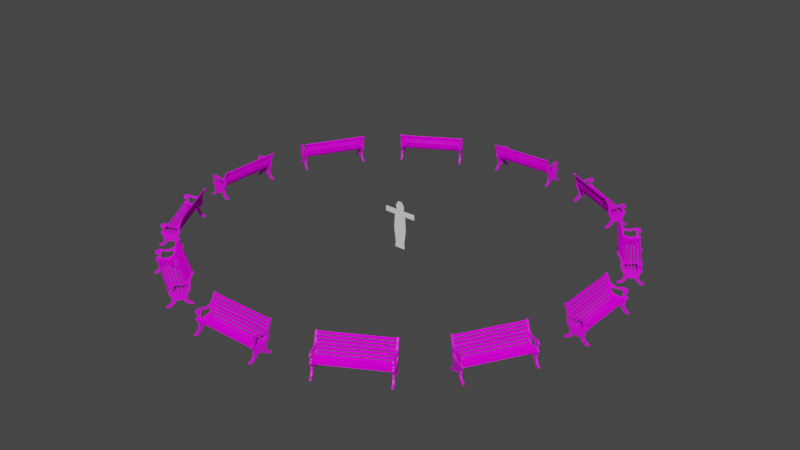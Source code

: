 # Source: isu.blend  (saved by Blender 3.5.10; exported with 4.5.12 LTS)
import bpy
from mathutils import Matrix  # noqa: F401  (used for matrix-valued properties, if any)

bpy.ops.wm.read_factory_settings(use_empty=True)
scene = bpy.context.scene
scene.name = 'Scene'

# ---- collections
col_collection = bpy.data.collections.new('Collection'); scene.collection.children.link(col_collection)
col_souko = bpy.data.collections.new('souko'); scene.collection.children.link(col_souko)
col_bench = bpy.data.collections.new('bench'); scene.collection.children.link(col_bench)

# ---- images (referenced by path relative to the original .blend; pixels are not part of the script)
import os
ASSET_DIR = os.environ.get("B2B_ASSET_DIR", "")  # directory of the original .blend (textures are referenced by path, not embedded)
HERE = os.path.dirname(os.path.abspath(__file__))  # packed textures are extracted next to this script under _unpacked/

def load_image(name, relpath, width, height, colorspace="sRGB"):
    """Load a texture the original file referenced (path relative to the .blend, or extracted next to this script)."""
    p = next((c for c in (os.path.join(HERE, relpath), os.path.join(ASSET_DIR, relpath)) if relpath and os.path.exists(c)), "")
    if p:
        img = bpy.data.images.load(p, check_existing=True)
        img.name = name
    else:  # same state as the original file: an image datablock whose file is absent (Cycles renders it pink)
        img = bpy.data.images.new(name, width, height)
        img.source = "FILE"
        img.filepath = "//" + (relpath or name)
    img.colorspace_settings.name = colorspace
    return img
img_bench_col_01_png = load_image('Bench_Col_01.png', 'Bench_Col_01.png', 1024, 1024, 'sRGB')
img_a_garden_bench_with_different_wood_legs_and_metal_seats_in_7e47 = load_image('a_garden_bench_with_different_wood_legs_and_metal_seats_in_7e47', 'a_garden_bench_with_different_wood_legs_and_metal_seats_in_7e479877-c2b2-434f-b9bd-6e2c08729784.png', 1024, 1024, 'sRGB')

# ---- materials (node trees are filled in below, after node groups)
mat_bench_col_01 = bpy.data.materials.new('bench_col_01')
mat_bench_col_01.use_transparent_shadow = False
mat_bench_col_01.diffuse_color = (0.8657, 0.8657, 0.8657, 1.0)
mat_bench_col_01.specular_color = (0.0, 0.0, 0.0)
mat_bench_col_01.roughness = 0.0
mat_bench_col_01.specular_intensity = 0.0
mat_material = bpy.data.materials.new('Material')
mat_material.use_transparent_shadow = False

# ---- node groups
ng_auto_smooth = bpy.data.node_groups.new('Auto Smooth', 'GeometryNodeTree')
_s = ng_auto_smooth.interface.new_socket(name='Geometry', in_out='OUTPUT', socket_type='NodeSocketGeometry')
_s = ng_auto_smooth.interface.new_socket(name='Geometry', in_out='INPUT', socket_type='NodeSocketGeometry')
_s = ng_auto_smooth.interface.new_socket(name='Angle', in_out='INPUT', socket_type='NodeSocketFloat')
_s.subtype = 'ANGLE'
_s.min_value = 0.0
_s.max_value = 3.142
ng_auto_smooth.is_modifier = True
_N = ng_auto_smooth.nodes; _L = ng_auto_smooth.links
n0 = _N.new('NodeGroupOutput'); n0.name = 'Group Output'; n0.location = (480, -100)
n1 = _N.new('NodeGroupInput'); n1.name = 'Group Input'; n1.location = (-420, -300)
n2 = _N.new('NodeGroupInput'); n2.name = 'Group Input.001'; n2.location = (-60, -100)
n3 = _N.new('GeometryNodeSetShadeSmooth'); n3.name = 'Set Shade Smooth'; n3.location = (120, -100)
n3.domain = 'EDGE'
n4 = _N.new('GeometryNodeSetShadeSmooth'); n4.name = 'Set Shade Smooth.001'; n4.location = (300, -100)
n5 = _N.new('GeometryNodeInputMeshEdgeAngle'); n5.name = 'Edge Angle'; n5.location = (-420, -220)
n6 = _N.new('GeometryNodeInputEdgeSmooth'); n6.name = 'Is Edge Smooth'; n6.location = (-60, -160)
n7 = _N.new('GeometryNodeInputShadeSmooth'); n7.name = 'Is Face Smooth'; n7.location = (-240, -340)
n8 = _N.new('FunctionNodeBooleanMath'); n8.name = 'Boolean Math'; n8.location = (-60, -220)
n9 = _N.new('FunctionNodeCompare'); n9.name = 'Compare'; n9.location = (-240, -180)
n9.operation = 'LESS_EQUAL'
_L.new(n5.outputs[0], n9.inputs[0])
_L.new(n4.outputs[0], n0.inputs[0])
_L.new(n1.outputs[1], n9.inputs[1])
_L.new(n9.outputs[0], n8.inputs[0])
_L.new(n7.outputs[0], n8.inputs[1])
_L.new(n2.outputs[0], n3.inputs[0])
_L.new(n6.outputs[0], n3.inputs[1])
_L.new(n3.outputs[0], n4.inputs[0])
_L.new(n8.outputs[0], n3.inputs[2])
n0.is_active_output = True

# ---- material node trees
mat_bench_col_01.use_nodes = True; mat_bench_col_01.node_tree.nodes.clear()
_N = mat_bench_col_01.node_tree.nodes; _L = mat_bench_col_01.node_tree.links
n0 = _N.new('ShaderNodeBsdfPrincipled'); n0.name = 'Principled BSDF'; n0.location = (10, 300)
n0.distribution = 'GGX'
n0.subsurface_method = 'RANDOM_WALK_SKIN'
n0.inputs[2].default_value = 0.0
n0.inputs[3].default_value = 1.45
n0.inputs[13].default_value = 0.0
n0.inputs[27].default_value = (0.0, 0.0, 0.0, 1.0)
n0.inputs[28].default_value = 1.0
n1 = _N.new('ShaderNodeOutputMaterial'); n1.name = 'Material Output'; n1.location = (300, 300)
n2 = _N.new('ShaderNodeTexImage'); n2.name = 'Image Texture'; n2.location = (-590, 1000)
n2.image = img_bench_col_01_png
_L.new(n0.outputs[0], n1.inputs[0])
_L.new(n2.outputs[0], n0.inputs[0])
n1.is_active_output = True
mat_material.use_nodes = True; mat_material.node_tree.nodes.clear()
_N = mat_material.node_tree.nodes; _L = mat_material.node_tree.links
n0 = _N.new('ShaderNodeOutputMaterial'); n0.name = 'Material Output'; n0.location = (300, 300)
n1 = _N.new('ShaderNodeBsdfPrincipled'); n1.name = 'Principled BSDF'; n1.location = (10, 300)
n1.distribution = 'GGX'
n1.subsurface_method = 'RANDOM_WALK_SKIN'
n1.inputs[3].default_value = 1.45
n1.inputs[27].default_value = (0.0, 0.0, 0.0, 1.0)
n1.inputs[28].default_value = 1.0
n2 = _N.new('ShaderNodeTexImage'); n2.name = 'Image Texture'; n2.location = (-270, 260)
n2.image = img_a_garden_bench_with_different_wood_legs_and_metal_seats_in_7e47
n3 = _N.new('ShaderNodeMapping'); n3.name = 'Mapping'; n3.location = (-450, 260)
n4 = _N.new('ShaderNodeTexCoord'); n4.name = 'Texture Coordinate'; n4.location = (-630, 260)
_L.new(n1.outputs[0], n0.inputs[0])
_L.new(n2.outputs[0], n1.inputs[0])
_L.new(n3.outputs[0], n2.inputs[0])
_L.new(n4.outputs[2], n3.inputs[0])
n0.is_active_output = True

# ---- world
world_world = bpy.data.worlds.new('World'); scene.world = world_world
world_world.use_nodes = True; world_world.node_tree.nodes.clear()
_N = world_world.node_tree.nodes; _L = world_world.node_tree.links
n0 = _N.new('ShaderNodeOutputWorld'); n0.name = 'World Output'; n0.location = (300, 300)
n1 = _N.new('ShaderNodeBackground'); n1.name = 'Background'; n1.location = (10, 300)
n1.inputs[0].default_value = (0.05088, 0.05088, 0.05088, 1.0)
_L.new(n1.outputs[0], n0.inputs[0])
n0.is_active_output = True
world_world.color = (0.05088, 0.05088, 0.05088)
world_world.use_sun_shadow = False
world_world.sun_shadow_jitter_overblur = 0.0

# ---- meshes
me_plane_058 = bpy.data.meshes.new('Plane.058')
me_plane_058.from_pydata([(0.6073, 0.0, 1.425), (0.07345, 0.0, 1.733), (0.1698, 0.0, 1.575), (0.1459, 0.0, 1.419), (0.2146, 0.0, 1.222), (0.2505, 0.0, 0.7348), (0.1818, 5.115e-10, 0.1998), (0.2015, 2.957e-11, -3.191e-08), (0.6073, 0.0, 1.225), (0.0, 0.0, 1.733), (0.0, 2.22e-11, -3.588e-08)], [], [(10, 7, 6, 5, 4, 0, 3, 2, 1, 9), (4, 8, 0)])
_uv = me_plane_058.uv_layers.new(name='UVMap')
_uv.uv.foreach_set('vector', [0.5018, 0.3795, 0.6683, 0.3795, 0.6915, 0.4477, 0.7063, 0.6439, 0.6767, 0.8176, 1.0, 0.8901, 0.6201, 0.8879, 0.6398, 0.9433, 0.5605, 1.0, 0.5, 1.0, 0.6767, 0.8176, 1.0, 0.8185, 1.0, 0.8901])
me_plane_058.use_remesh_fix_poles = True
me_plane_058.use_remesh_preserve_attributes = False
me_plane_058.update()
me_garden_bench_01_001 = bpy.data.meshes.new('garden_bench_01.001')
me_garden_bench_01_001.from_pydata([(7.232, 1.174, 1.033), (7.199, -1.105, 1.102), (7.194, 1.173, 1.1), (7.237, -1.105, 1.034), (7.209, 1.174, 1.019), (7.214, -1.105, 1.02), (7.177, -1.105, 1.087), (7.172, 1.173, 1.085), (7.281, 1.174, 0.9309), (7.259, -1.105, 1.005), (7.253, 1.173, 1.004), (7.286, -1.105, 0.9312), (7.256, 1.174, 0.9218), (7.261, -1.105, 0.9223), (7.234, -1.105, 0.9924), (7.229, 1.173, 0.9913), (7.311, 1.174, 0.8221), (7.302, -1.105, 0.8982), (7.296, 1.173, 0.8981), (7.316, -1.105, 0.8218), (7.285, 1.174, 0.8166), (7.29, -1.105, 0.8163), (7.276, -1.105, 0.8907), (7.27, 1.173, 0.8906), (7.333, 1.174, 0.7127), (7.328, -1.105, 0.7879), (7.322, 1.173, 0.7883), (7.338, -1.105, 0.7124), (7.306, 1.174, 0.7069), (7.312, -1.105, 0.7066), (7.301, -1.105, 0.7828), (7.296, 1.173, 0.7832), (7.366, 1.174, 0.6081), (7.351, -1.105, 0.6802), (7.346, 1.173, 0.6801), (7.371, -1.105, 0.609), (7.341, 1.174, 0.5971), (7.346, -1.105, 0.5978), (7.325, -1.105, 0.673), (7.319, 1.173, 0.673), (7.427, 1.174, 0.5191), (7.391, -1.105, 0.5814), (7.386, 1.173, 0.58), (7.431, -1.105, 0.5217), (7.407, 1.174, 0.5002), (7.412, -1.105, 0.5028), (7.367, -1.105, 0.5678), (7.362, 1.173, 0.5665), (7.516, 1.174, 0.4656), (7.458, -1.105, 0.5023), (7.454, 1.173, 0.499), (7.519, -1.105, 0.4703), (7.51, 1.174, 0.4392), (7.513, -1.105, 0.4439), (7.441, -1.105, 0.4809), (7.437, 1.173, 0.4776), (7.626, 1.174, 0.4607), (7.552, -1.105, 0.4703), (7.55, 1.173, 0.4652), (7.627, -1.105, 0.4658), (7.626, 1.174, 0.4336), (7.627, -1.105, 0.4387), (7.55, -1.105, 0.4433), (7.548, 1.173, 0.4382), (7.736, 1.174, 0.4643), (7.662, -1.105, 0.4705), (7.661, 1.173, 0.4653), (7.737, -1.105, 0.4695), (7.739, 1.174, 0.4373), (7.74, -1.105, 0.4425), (7.662, -1.105, 0.4434), (7.661, 1.173, 0.4382), (7.845, 1.174, 0.4849), (7.771, -1.105, 0.4784), (7.77, 1.173, 0.4731), (7.845, -1.105, 0.4902), (7.851, 1.174, 0.4585), (7.851, -1.105, 0.4638), (7.775, -1.105, 0.4516), (7.774, 1.173, 0.4463), (7.953, 1.174, 0.5128), (7.878, -1.105, 0.503), (7.878, 1.173, 0.4977), (7.953, -1.105, 0.5181), (7.959, 1.174, 0.4865), (7.959, -1.105, 0.4918), (7.884, -1.105, 0.4767), (7.884, 1.173, 0.4714), (8.08, 1.218, 0.03176), (7.893, 1.218, 0.06661), (7.851, 1.218, 0.1141), (7.827, 1.218, 0.1067), (7.811, 1.218, 0.1141), (7.814, 1.218, 0.1667), (7.789, 1.218, 0.2016), (7.691, 1.218, 0.2023), (7.688, 1.218, 0.1957), (7.672, 1.218, 0.2001), (7.671, 1.218, 0.1875), (7.659, 1.218, 0.1844), (7.648, 1.218, 0.1906), (7.653, 1.218, 0.2005), (7.647, 1.218, 0.2048), (7.639, 1.218, 0.1968), (7.597, 1.218, 0.2283), (7.506, 1.218, 0.1844), (7.488, 1.218, 0.1294), (7.502, 1.218, 0.1197), (7.495, 1.218, 0.1069), (7.48, 1.218, 0.1012), (7.456, 1.218, 0.1083), (7.422, 1.218, 0.08112), (7.275, 1.218, 0.006015), (7.227, 1.218, 0.0122), (7.242, 1.218, 0.05855), (7.254, 1.218, 0.05494), (7.294, 1.218, 0.057), (7.366, 1.218, 0.1191), (7.406, 1.218, 0.2328), (7.429, 1.218, 0.2403), (7.434, 1.218, 0.2599), (7.429, 1.218, 0.2661), (7.4, 1.218, 0.2768), (7.87, 1.218, 0.2757), (7.965, 1.218, 0.09816), (7.885, 1.218, 0.2107), (7.89, 1.218, 0.3187), (7.888, 1.218, 0.312), (7.874, 1.218, 0.3249), (7.884, 1.218, 0.3371), (7.912, 1.218, 0.3907), (7.933, 1.218, 0.4168), (7.941, 1.218, 0.4324), (7.966, 1.218, 0.4667), (7.977, 1.218, 0.5059), (7.963, 1.218, 0.5386), (7.868, 1.218, 0.6714), (7.881, 1.218, 0.6927), (7.973, 1.218, 0.7462), (7.954, 1.218, 0.6966), (7.95, 1.218, 0.7928), (7.969, 1.218, 0.7191), (7.929, 1.218, 0.8095), (7.557, 1.218, 0.7649), (7.459, 1.218, 0.7764), (7.816, 1.218, 0.83), (7.643, 1.218, 0.7828), (7.42, 1.218, 0.79), (7.861, 1.218, 0.8294), (7.52, 1.218, 0.7673), (7.439, 1.218, 0.7821), (7.6, 1.218, 0.7717), (7.402, 1.218, 0.799), (7.296, 1.218, 0.9137), (7.264, 1.218, 0.9982), (7.219, 1.218, 1.087), (7.196, 1.218, 1.113), (7.143, 1.218, 1.095), (7.201, 1.218, 1.013), (7.223, 1.218, 0.9761), (7.264, 1.218, 0.8692), (7.315, 1.218, 0.5391), (7.411, 1.218, 0.3737), (7.416, 1.218, 0.3451), (7.418, 1.218, 0.3294), (7.418, 1.218, 0.3026), (7.418, 1.218, 0.2961), (7.803, 1.218, 0.4948), (7.838, 1.218, 0.5452), (7.729, 1.218, 0.4824), (7.593, 1.218, 0.4804), (7.642, 1.218, 0.7169), (7.637, 1.218, 0.7284), (7.643, 1.218, 0.7405), (7.666, 1.218, 0.7559), (7.821, 1.218, 0.6967), (7.76, 1.218, 0.7675), (7.583, 1.218, 0.7378), (7.564, 1.218, 0.7355), (7.526, 1.218, 0.4917), (7.548, 1.218, 0.7336), (7.545, 1.218, 0.7205), (7.53, 1.218, 0.708), (7.502, 1.218, 0.722), (7.501, 1.218, 0.7381), (7.516, 1.218, 0.7038), (7.473, 1.218, 0.7384), (7.422, 1.218, 0.7203), (7.379, 1.218, 0.6362), (7.392, 1.218, 0.6937), (7.831, 1.218, 0.5658), (7.864, 1.218, 0.6595), (7.873, 1.218, 0.6824), (7.981, 1.16, 0.003576), (8.08, 1.16, 0.03176), (7.938, 1.16, 0.02286), (7.869, 1.16, 0.1074), (7.851, 1.16, 0.1141), (7.827, 1.16, 0.1067), (7.811, 1.16, 0.1141), (7.806, 1.16, 0.123), (7.817, 1.16, 0.1341), (7.814, 1.16, 0.1667), (7.672, 1.16, 0.2327), (7.691, 1.16, 0.2023), (7.648, 1.16, 0.1906), (7.631, 1.16, 0.2036), (7.652, 1.16, 0.2345), (7.549, 1.16, 0.2135), (7.506, 1.16, 0.1844), (7.488, 1.16, 0.1294), (7.456, 1.16, 0.1083), (7.241, 1.16, 0.00653), (7.233, 1.16, 0.05237), (7.254, 1.16, 0.05494), (7.366, 1.16, 0.1191), (7.394, 1.16, 0.1577), (7.406, 1.16, 0.2328), (7.429, 1.16, 0.2403), (7.4, 1.16, 0.2768), (7.87, 1.16, 0.2757), (7.965, 1.16, 0.09816), (7.91, 1.16, 0.2886), (7.89, 1.16, 0.3187), (7.888, 1.16, 0.312), (7.878, 1.16, 0.3164), (7.883, 1.16, 0.3676), (7.933, 1.16, 0.4168), (7.941, 1.16, 0.4324), (7.954, 1.16, 0.4359), (7.977, 1.16, 0.5059), (7.963, 1.16, 0.5386), (7.893, 1.16, 0.5683), (7.867, 1.16, 0.6112), (7.863, 1.16, 0.6457), (7.868, 1.16, 0.6714), (7.881, 1.16, 0.6927), (7.906, 1.16, 0.6824), (7.905, 1.16, 0.8221), (7.954, 1.16, 0.6966), (7.95, 1.16, 0.7928), (7.932, 1.16, 0.6843), (7.459, 1.16, 0.7764), (7.816, 1.16, 0.83), (7.5, 1.16, 0.7695), (7.52, 1.16, 0.7673), (7.439, 1.16, 0.7821), (7.479, 1.16, 0.7724), (7.219, 1.16, 1.087), (7.196, 1.16, 1.113), (7.169, 1.16, 1.121), (7.15, 1.16, 1.113), (7.143, 1.16, 1.095), (7.167, 1.16, 1.064), (7.201, 1.16, 1.013), (7.245, 1.16, 0.9253), (7.264, 1.16, 0.8692), (7.296, 1.16, 0.742), (7.3, 1.16, 0.7018), (7.296, 1.16, 0.6395), (7.315, 1.16, 0.5391), (7.341, 1.16, 0.4768), (7.379, 1.16, 0.4249), (7.411, 1.16, 0.3737), (7.416, 1.16, 0.3451), (7.419, 1.16, 0.3183), (7.428, 1.16, 0.3061), (7.418, 1.16, 0.3026), (7.425, 1.16, 0.2922), (7.803, 1.16, 0.4948), (7.838, 1.16, 0.5452), (7.593, 1.16, 0.4804), (7.633, 1.16, 0.7126), (7.666, 1.16, 0.7559), (7.817, 1.16, 0.731), (7.821, 1.16, 0.6481), (7.76, 1.16, 0.7675), (7.564, 1.16, 0.7355), (7.526, 1.16, 0.4917), (7.548, 1.16, 0.7336), (7.499, 1.16, 0.7381), (7.503, 1.16, 0.7115), (7.502, 1.16, 0.722), (7.514, 1.16, 0.7241), (7.514, 1.16, 0.7303), (7.516, 1.16, 0.7038), (7.473, 1.16, 0.7384), (7.465, 1.16, 0.5097), (7.422, 1.16, 0.7203), (7.379, 1.16, 0.6362), (7.831, 1.16, 0.5658), (7.877, 1.16, 0.5901), (7.864, 1.16, 0.6595), (7.981, 1.218, 0.003576), (8.079, 1.218, 0.006501), (8.073, 1.218, 0.05846), (7.938, 1.218, 0.02286), (7.869, 1.218, 0.1074), (7.806, 1.218, 0.123), (7.817, 1.218, 0.1341), (7.726, 1.218, 0.2231), (7.681, 1.218, 0.2327), (7.672, 1.218, 0.2327), (7.68, 1.218, 0.212), (7.631, 1.218, 0.2036), (7.652, 1.218, 0.2345), (7.549, 1.218, 0.2135), (7.492, 1.218, 0.1535), (7.438, 1.218, 0.1026), (7.408, 1.218, 0.05287), (7.383, 1.218, 0.02926), (7.353, 1.218, 0.01388), (7.332, 1.218, 0.006015), (7.241, 1.218, 0.00653), (7.233, 1.218, 0.05237), (7.418, 1.218, 0.1991), (7.394, 1.218, 0.1577), (7.332, 1.218, 0.08625), (7.405, 1.218, 0.2085), (7.403, 1.218, 0.2232), (7.419, 1.218, 0.2388), (7.427, 1.218, 0.2736), (7.4, 1.218, 0.2861), (8.016, 1.218, 0.05722), (7.92, 1.218, 0.1516), (7.909, 1.218, 0.2822), (7.91, 1.218, 0.2886), (7.902, 1.218, 0.3038), (7.902, 1.218, 0.3107), (7.878, 1.218, 0.3164), (7.883, 1.218, 0.3676), (7.895, 1.218, 0.3857), (7.954, 1.218, 0.4359), (7.942, 1.218, 0.5683), (7.893, 1.218, 0.5683), (7.867, 1.218, 0.6112), (7.863, 1.218, 0.6457), (7.906, 1.218, 0.6824), (7.905, 1.218, 0.8221), (7.932, 1.218, 0.6843), (7.966, 1.218, 0.7718), (7.384, 1.218, 0.8085), (7.73, 1.218, 0.8088), (7.5, 1.218, 0.7695), (7.687, 1.218, 0.798), (7.773, 1.218, 0.8194), (7.479, 1.218, 0.7724), (7.325, 1.218, 0.8604), (7.169, 1.218, 1.121), (7.15, 1.218, 1.113), (7.167, 1.218, 1.064), (7.245, 1.218, 0.9253), (7.285, 1.218, 0.7966), (7.296, 1.218, 0.742), (7.3, 1.218, 0.7018), (7.301, 1.218, 0.6694), (7.296, 1.218, 0.6395), (7.299, 1.218, 0.6081), (7.341, 1.218, 0.4768), (7.379, 1.218, 0.4249), (7.424, 1.218, 0.3383), (7.419, 1.218, 0.3183), (7.428, 1.218, 0.3133), (7.428, 1.218, 0.3061), (7.425, 1.218, 0.2922), (7.853, 1.218, 0.5118), (7.825, 1.218, 0.5906), (7.625, 1.218, 0.7169), (7.616, 1.218, 0.734), (7.633, 1.218, 0.7126), (7.648, 1.218, 0.713), (7.659, 1.218, 0.4783), (7.719, 1.218, 0.7709), (7.817, 1.218, 0.731), (7.796, 1.218, 0.7602), (7.821, 1.218, 0.6481), (7.499, 1.218, 0.7381), (7.503, 1.218, 0.7115), (7.514, 1.218, 0.7241), (7.514, 1.218, 0.7303), (7.465, 1.218, 0.5097), (7.456, 1.218, 0.7338), (7.381, 1.218, 0.6748), (7.397, 1.218, 0.5854), (7.42, 1.218, 0.5458), (7.822, 1.218, 0.6193), (7.821, 1.218, 0.6737), (7.846, 1.218, 0.5277), (7.877, 1.218, 0.5901), (7.863, 1.218, 0.6297), (8.079, 1.16, 0.006501), (8.073, 1.16, 0.05846), (7.893, 1.16, 0.06661), (7.789, 1.16, 0.2016), (7.726, 1.16, 0.2231), (7.681, 1.16, 0.2327), (7.68, 1.16, 0.212), (7.688, 1.16, 0.1957), (7.672, 1.16, 0.2001), (7.671, 1.16, 0.1875), (7.659, 1.16, 0.1844), (7.653, 1.16, 0.2005), (7.647, 1.16, 0.2048), (7.639, 1.16, 0.1968), (7.597, 1.16, 0.2283), (7.492, 1.16, 0.1535), (7.502, 1.16, 0.1197), (7.495, 1.16, 0.1069), (7.48, 1.16, 0.1012), (7.438, 1.16, 0.1026), (7.422, 1.16, 0.08112), (7.408, 1.16, 0.05287), (7.383, 1.16, 0.02926), (7.353, 1.16, 0.01388), (7.332, 1.16, 0.006015), (7.275, 1.16, 0.006015), (7.227, 1.16, 0.0122), (7.242, 1.16, 0.05855), (7.294, 1.16, 0.057), (7.418, 1.16, 0.1991), (7.332, 1.16, 0.08625), (7.405, 1.16, 0.2085), (7.403, 1.16, 0.2232), (7.419, 1.16, 0.2388), (7.434, 1.16, 0.2599), (7.429, 1.16, 0.2661), (7.427, 1.16, 0.2736), (7.4, 1.16, 0.2861), (8.016, 1.16, 0.05722), (7.92, 1.16, 0.1516), (7.885, 1.16, 0.2107), (7.909, 1.16, 0.2822), (7.902, 1.16, 0.3038), (7.902, 1.16, 0.3107), (7.874, 1.16, 0.3249), (7.884, 1.16, 0.3371), (7.895, 1.16, 0.3857), (7.912, 1.16, 0.3907), (7.966, 1.16, 0.4667), (7.942, 1.16, 0.5683), (7.973, 1.16, 0.7462), (7.966, 1.16, 0.7718), (7.969, 1.16, 0.7191), (7.929, 1.16, 0.8095), (7.557, 1.16, 0.7649), (7.384, 1.16, 0.8085), (7.73, 1.16, 0.8088), (7.643, 1.16, 0.7828), (7.42, 1.16, 0.79), (7.861, 1.16, 0.8294), (7.687, 1.16, 0.798), (7.773, 1.16, 0.8194), (7.6, 1.16, 0.7717), (7.402, 1.16, 0.799), (7.325, 1.16, 0.8604), (7.296, 1.16, 0.9137), (7.264, 1.16, 0.9982), (7.223, 1.16, 0.9761), (7.285, 1.16, 0.7966), (7.301, 1.16, 0.6694), (7.299, 1.16, 0.6081), (7.424, 1.16, 0.3383), (7.418, 1.16, 0.3294), (7.428, 1.16, 0.3133), (7.418, 1.16, 0.2961), (7.853, 1.16, 0.5118), (7.825, 1.16, 0.5906), (7.729, 1.16, 0.4824), (7.625, 1.16, 0.7169), (7.616, 1.16, 0.734), (7.642, 1.16, 0.7169), (7.637, 1.16, 0.7284), (7.643, 1.16, 0.7405), (7.648, 1.16, 0.713), (7.659, 1.16, 0.4783), (7.719, 1.16, 0.7709), (7.796, 1.16, 0.7602), (7.821, 1.16, 0.6967), (7.583, 1.16, 0.7378), (7.545, 1.16, 0.7205), (7.53, 1.16, 0.708), (7.501, 1.16, 0.7381), (7.456, 1.16, 0.7338), (7.381, 1.16, 0.6748), (7.397, 1.16, 0.5854), (7.392, 1.16, 0.6937), (7.42, 1.16, 0.5458), (7.822, 1.16, 0.6193), (7.821, 1.16, 0.6737), (7.846, 1.16, 0.5277), (7.863, 1.16, 0.6297), (7.873, 1.16, 0.6824), (8.08, -1.149, 0.03176), (7.893, -1.149, 0.06661), (7.851, -1.149, 0.1141), (7.827, -1.149, 0.1067), (7.811, -1.149, 0.1141), (7.815, -1.149, 0.1667), (7.789, -1.149, 0.2016), (7.691, -1.149, 0.2023), (7.688, -1.149, 0.1957), (7.672, -1.149, 0.2001), (7.671, -1.149, 0.1875), (7.659, -1.149, 0.1844), (7.648, -1.149, 0.1906), (7.653, -1.149, 0.2005), (7.647, -1.149, 0.2048), (7.639, -1.149, 0.1968), (7.597, -1.149, 0.2283), (7.506, -1.149, 0.1844), (7.488, -1.149, 0.1294), (7.502, -1.149, 0.1197), (7.495, -1.149, 0.1069), (7.48, -1.149, 0.1012), (7.456, -1.149, 0.1083), (7.422, -1.149, 0.08112), (7.275, -1.149, 0.006015), (7.227, -1.149, 0.0122), (7.242, -1.149, 0.05855), (7.254, -1.149, 0.05494), (7.294, -1.149, 0.057), (7.366, -1.149, 0.1191), (7.406, -1.149, 0.2328), (7.429, -1.149, 0.2403), (7.434, -1.149, 0.2599), (7.429, -1.149, 0.2661), (7.4, -1.149, 0.2768), (7.87, -1.149, 0.2757), (7.965, -1.149, 0.09816), (7.885, -1.149, 0.2107), (7.89, -1.149, 0.3187), (7.888, -1.149, 0.312), (7.874, -1.149, 0.3249), (7.884, -1.149, 0.3371), (7.912, -1.149, 0.3907), (7.933, -1.149, 0.4168), (7.941, -1.149, 0.4324), (7.966, -1.149, 0.4667), (7.977, -1.149, 0.5059), (7.963, -1.149, 0.5386), (7.868, -1.149, 0.6714), (7.881, -1.149, 0.6927), (7.973, -1.149, 0.7462), (7.954, -1.149, 0.6966), (7.95, -1.149, 0.7928), (7.969, -1.149, 0.7191), (7.929, -1.149, 0.8095), (7.557, -1.149, 0.7649), (7.459, -1.149, 0.7764), (7.816, -1.149, 0.83), (7.643, -1.149, 0.7828), (7.42, -1.149, 0.79), (7.861, -1.149, 0.8294), (7.52, -1.149, 0.7673), (7.439, -1.149, 0.7821), (7.6, -1.149, 0.7717), (7.402, -1.149, 0.799), (7.296, -1.149, 0.9137), (7.264, -1.149, 0.9982), (7.219, -1.149, 1.087), (7.196, -1.149, 1.113), (7.143, -1.149, 1.095), (7.201, -1.149, 1.013), (7.223, -1.149, 0.9761), (7.264, -1.149, 0.8692), (7.315, -1.149, 0.5391), (7.411, -1.149, 0.3737), (7.416, -1.149, 0.3451), (7.418, -1.149, 0.3294), (7.418, -1.149, 0.3026), (7.418, -1.149, 0.2961), (7.803, -1.149, 0.4948), (7.838, -1.149, 0.5452), (7.729, -1.149, 0.4824), (7.593, -1.149, 0.4804), (7.642, -1.149, 0.7169), (7.637, -1.149, 0.7284), (7.643, -1.149, 0.7405), (7.666, -1.149, 0.7559), (7.821, -1.149, 0.6967), (7.76, -1.149, 0.7675), (7.583, -1.149, 0.7378), (7.564, -1.149, 0.7355), (7.526, -1.149, 0.4917), (7.548, -1.149, 0.7336), (7.545, -1.149, 0.7205), (7.53, -1.149, 0.708), (7.502, -1.149, 0.722), (7.501, -1.149, 0.7381), (7.516, -1.149, 0.7038), (7.473, -1.149, 0.7384), (7.422, -1.149, 0.7203), (7.379, -1.149, 0.6362), (7.392, -1.149, 0.6937), (7.831, -1.149, 0.5658), (7.864, -1.149, 0.6595), (7.873, -1.149, 0.6824), (7.981, -1.091, 0.003576), (8.08, -1.091, 0.03176), (7.938, -1.091, 0.02286), (7.869, -1.091, 0.1074), (7.851, -1.091, 0.1141), (7.827, -1.091, 0.1067), (7.811, -1.091, 0.1141), (7.806, -1.091, 0.123), (7.817, -1.091, 0.1341), (7.815, -1.091, 0.1667), (7.672, -1.091, 0.2327), (7.691, -1.091, 0.2023), (7.648, -1.091, 0.1906), (7.631, -1.091, 0.2036), (7.652, -1.091, 0.2345), (7.549, -1.091, 0.2135), (7.506, -1.091, 0.1844), (7.488, -1.091, 0.1294), (7.456, -1.091, 0.1083), (7.241, -1.091, 0.00653), (7.233, -1.091, 0.05237), (7.254, -1.091, 0.05494), (7.366, -1.091, 0.1191), (7.394, -1.091, 0.1577), (7.406, -1.091, 0.2328), (7.429, -1.091, 0.2403), (7.4, -1.091, 0.2768), (7.87, -1.091, 0.2757), (7.965, -1.091, 0.09816), (7.91, -1.091, 0.2886), (7.89, -1.091, 0.3187), (7.888, -1.091, 0.312), (7.878, -1.091, 0.3164), (7.883, -1.091, 0.3676), (7.933, -1.091, 0.4168), (7.941, -1.091, 0.4324), (7.954, -1.091, 0.4359), (7.977, -1.091, 0.5059), (7.963, -1.091, 0.5386), (7.893, -1.091, 0.5683), (7.867, -1.091, 0.6112), (7.863, -1.091, 0.6457), (7.868, -1.091, 0.6714), (7.881, -1.091, 0.6927), (7.906, -1.091, 0.6824), (7.905, -1.091, 0.8221), (7.954, -1.091, 0.6966), (7.95, -1.091, 0.7928), (7.932, -1.091, 0.6843), (7.459, -1.091, 0.7764), (7.816, -1.091, 0.83), (7.5, -1.091, 0.7695), (7.52, -1.091, 0.7673), (7.439, -1.091, 0.7821), (7.479, -1.091, 0.7724), (7.219, -1.091, 1.087), (7.196, -1.091, 1.113), (7.169, -1.091, 1.121), (7.15, -1.091, 1.113), (7.143, -1.091, 1.095), (7.167, -1.091, 1.064), (7.201, -1.091, 1.013), (7.245, -1.091, 0.9253), (7.264, -1.091, 0.8692), (7.296, -1.091, 0.742), (7.3, -1.091, 0.7018), (7.296, -1.091, 0.6395), (7.315, -1.091, 0.5391), (7.341, -1.091, 0.4768), (7.379, -1.091, 0.4249), (7.411, -1.091, 0.3737), (7.416, -1.091, 0.3451), (7.419, -1.091, 0.3183), (7.428, -1.091, 0.3061), (7.418, -1.091, 0.3026), (7.425, -1.091, 0.2922), (7.803, -1.091, 0.4948), (7.838, -1.091, 0.5452), (7.593, -1.091, 0.4804), (7.633, -1.091, 0.7126), (7.666, -1.091, 0.7559), (7.817, -1.091, 0.731), (7.821, -1.091, 0.6481), (7.76, -1.091, 0.7675), (7.564, -1.091, 0.7355), (7.526, -1.091, 0.4917), (7.548, -1.091, 0.7336), (7.499, -1.091, 0.7381), (7.503, -1.091, 0.7115), (7.502, -1.091, 0.722), (7.514, -1.091, 0.7241), (7.514, -1.091, 0.7303), (7.516, -1.091, 0.7038), (7.473, -1.091, 0.7384), (7.465, -1.091, 0.5097), (7.422, -1.091, 0.7203), (7.379, -1.091, 0.6362), (7.831, -1.091, 0.5658), (7.877, -1.091, 0.5901), (7.864, -1.091, 0.6595), (7.981, -1.149, 0.003576), (8.079, -1.149, 0.006501), (8.073, -1.149, 0.05846), (7.938, -1.149, 0.02286), (7.869, -1.149, 0.1074), (7.806, -1.149, 0.123), (7.817, -1.149, 0.1341), (7.726, -1.149, 0.2231), (7.681, -1.149, 0.2327), (7.672, -1.149, 0.2327), (7.68, -1.149, 0.212), (7.631, -1.149, 0.2036), (7.652, -1.149, 0.2345), (7.549, -1.149, 0.2135), (7.492, -1.149, 0.1535), (7.438, -1.149, 0.1026), (7.408, -1.149, 0.05287), (7.383, -1.149, 0.02926), (7.353, -1.149, 0.01388), (7.332, -1.149, 0.006015), (7.241, -1.149, 0.00653), (7.233, -1.149, 0.05237), (7.418, -1.149, 0.1991), (7.394, -1.149, 0.1577), (7.332, -1.149, 0.08625), (7.405, -1.149, 0.2085), (7.403, -1.149, 0.2232), (7.419, -1.149, 0.2388), (7.427, -1.149, 0.2736), (7.4, -1.149, 0.2861), (8.016, -1.149, 0.05722), (7.92, -1.149, 0.1516), (7.909, -1.149, 0.2822), (7.91, -1.149, 0.2886), (7.902, -1.149, 0.3038), (7.902, -1.149, 0.3107), (7.878, -1.149, 0.3164), (7.883, -1.149, 0.3676), (7.896, -1.149, 0.3857), (7.954, -1.149, 0.4359), (7.942, -1.149, 0.5683), (7.893, -1.149, 0.5683), (7.867, -1.149, 0.6112), (7.863, -1.149, 0.6457), (7.906, -1.149, 0.6824), (7.905, -1.149, 0.8221), (7.932, -1.149, 0.6843), (7.966, -1.149, 0.7718), (7.384, -1.149, 0.8085), (7.73, -1.149, 0.8088), (7.5, -1.149, 0.7695), (7.687, -1.149, 0.798), (7.773, -1.149, 0.8194), (7.479, -1.149, 0.7724), (7.325, -1.149, 0.8604), (7.169, -1.149, 1.121), (7.15, -1.149, 1.113), (7.167, -1.149, 1.064), (7.245, -1.149, 0.9253), (7.285, -1.149, 0.7966), (7.296, -1.149, 0.742), (7.3, -1.149, 0.7018), (7.301, -1.149, 0.6694), (7.296, -1.149, 0.6395), (7.299, -1.149, 0.6081), (7.341, -1.149, 0.4768), (7.379, -1.149, 0.4249), (7.424, -1.149, 0.3383), (7.419, -1.149, 0.3183), (7.428, -1.149, 0.3133), (7.428, -1.149, 0.3061), (7.425, -1.149, 0.2922), (7.853, -1.149, 0.5118), (7.825, -1.149, 0.5906), (7.625, -1.149, 0.7169), (7.616, -1.149, 0.734), (7.633, -1.149, 0.7126), (7.648, -1.149, 0.713), (7.659, -1.149, 0.4783), (7.719, -1.149, 0.7709), (7.817, -1.149, 0.731), (7.796, -1.149, 0.7602), (7.821, -1.149, 0.6481), (7.499, -1.149, 0.7381), (7.503, -1.149, 0.7115), (7.514, -1.149, 0.7241), (7.514, -1.149, 0.7303), (7.465, -1.149, 0.5097), (7.456, -1.149, 0.7338), (7.381, -1.149, 0.6748), (7.397, -1.149, 0.5854), (7.42, -1.149, 0.5458), (7.822, -1.149, 0.6193), (7.821, -1.149, 0.6737), (7.846, -1.149, 0.5277), (7.877, -1.149, 0.5901), (7.863, -1.149, 0.6297), (8.079, -1.091, 0.006501), (8.073, -1.091, 0.05846), (7.893, -1.091, 0.06661), (7.789, -1.091, 0.2016), (7.726, -1.091, 0.2231), (7.681, -1.091, 0.2327), (7.68, -1.091, 0.212), (7.688, -1.091, 0.1957), (7.672, -1.091, 0.2001), (7.671, -1.091, 0.1875), (7.659, -1.091, 0.1844), (7.653, -1.091, 0.2005), (7.647, -1.091, 0.2048), (7.639, -1.091, 0.1968), (7.597, -1.091, 0.2283), (7.492, -1.091, 0.1535), (7.502, -1.091, 0.1197), (7.495, -1.091, 0.1069), (7.48, -1.091, 0.1012), (7.438, -1.091, 0.1026), (7.422, -1.091, 0.08112), (7.408, -1.091, 0.05287), (7.383, -1.091, 0.02926), (7.353, -1.091, 0.01388), (7.332, -1.091, 0.006015), (7.275, -1.091, 0.006015), (7.227, -1.091, 0.0122), (7.242, -1.091, 0.05855), (7.294, -1.091, 0.057), (7.418, -1.091, 0.1991), (7.332, -1.091, 0.08625), (7.405, -1.091, 0.2085), (7.403, -1.091, 0.2232), (7.419, -1.091, 0.2388), (7.434, -1.091, 0.2599), (7.429, -1.091, 0.2661), (7.427, -1.091, 0.2736), (7.4, -1.091, 0.2861), (8.016, -1.091, 0.05722), (7.92, -1.091, 0.1516), (7.885, -1.091, 0.2107), (7.909, -1.091, 0.2822), (7.902, -1.091, 0.3038), (7.902, -1.091, 0.3107), (7.874, -1.091, 0.3249), (7.884, -1.091, 0.3371), (7.895, -1.091, 0.3857), (7.912, -1.091, 0.3907), (7.966, -1.091, 0.4667), (7.942, -1.091, 0.5683), (7.973, -1.091, 0.7462), (7.966, -1.091, 0.7718), (7.969, -1.091, 0.7191), (7.929, -1.091, 0.8095), (7.557, -1.091, 0.7649), (7.384, -1.091, 0.8085), (7.73, -1.091, 0.8088), (7.643, -1.091, 0.7828), (7.42, -1.091, 0.79), (7.861, -1.091, 0.8294), (7.687, -1.091, 0.798), (7.773, -1.091, 0.8194), (7.6, -1.091, 0.7717), (7.402, -1.091, 0.799), (7.325, -1.091, 0.8604), (7.296, -1.091, 0.9137), (7.264, -1.091, 0.9982), (7.223, -1.091, 0.9761), (7.285, -1.091, 0.7966), (7.301, -1.091, 0.6694), (7.299, -1.091, 0.6081), (7.424, -1.091, 0.3383), (7.418, -1.091, 0.3294), (7.428, -1.091, 0.3133), (7.418, -1.091, 0.2961), (7.853, -1.091, 0.5118), (7.825, -1.091, 0.5906), (7.729, -1.091, 0.4824), (7.625, -1.091, 0.7169), (7.616, -1.091, 0.734), (7.642, -1.091, 0.7169), (7.637, -1.091, 0.7284), (7.643, -1.091, 0.7405), (7.648, -1.091, 0.713), (7.659, -1.091, 0.4783), (7.719, -1.091, 0.7709), (7.796, -1.091, 0.7602), (7.821, -1.091, 0.6967), (7.583, -1.091, 0.7378), (7.545, -1.091, 0.7205), (7.53, -1.091, 0.708), (7.501, -1.091, 0.7381), (7.456, -1.091, 0.7338), (7.381, -1.091, 0.6748), (7.397, -1.091, 0.5854), (7.392, -1.091, 0.6937), (7.42, -1.091, 0.5458), (7.822, -1.091, 0.6193), (7.821, -1.091, 0.6737), (7.846, -1.091, 0.5277), (7.863, -1.091, 0.6297), (7.873, -1.091, 0.6824)], [], [(0, 2, 1), (0, 1, 3), (4, 0, 3), (4, 3, 5), (4, 5, 6), (4, 6, 7), (7, 6, 1), (2, 7, 1), (0, 4, 2), (4, 7, 2), (1, 6, 5), (1, 5, 3), (8, 10, 9), (8, 9, 11), (12, 8, 11), (12, 11, 13), (12, 13, 14), (12, 14, 15), (15, 14, 9), (10, 15, 9), (8, 12, 10), (12, 15, 10), (9, 14, 13), (9, 13, 11), (16, 18, 17), (16, 17, 19), (20, 16, 19), (20, 19, 21), (20, 21, 22), (20, 22, 23), (23, 22, 17), (18, 23, 17), (16, 20, 18), (20, 23, 18), (17, 22, 21), (17, 21, 19), (24, 26, 25), (24, 25, 27), (28, 24, 27), (28, 27, 29), (28, 29, 30), (28, 30, 31), (31, 30, 25), (26, 31, 25), (24, 28, 26), (28, 31, 26), (25, 30, 29), (25, 29, 27), (32, 34, 33), (32, 33, 35), (36, 32, 35), (36, 35, 37), (36, 37, 38), (36, 38, 39), (39, 38, 33), (34, 39, 33), (32, 36, 34), (36, 39, 34), (33, 38, 37), (33, 37, 35), (40, 42, 41), (40, 41, 43), (44, 40, 43), (44, 43, 45), (44, 45, 46), (44, 46, 47), (47, 46, 41), (42, 47, 41), (40, 44, 42), (44, 47, 42), (41, 46, 45), (41, 45, 43), (48, 50, 49), (48, 49, 51), (52, 48, 51), (52, 51, 53), (52, 53, 54), (52, 54, 55), (55, 54, 49), (50, 55, 49), (48, 52, 50), (52, 55, 50), (49, 54, 53), (49, 53, 51), (56, 58, 57), (56, 57, 59), (60, 56, 59), (60, 59, 61), (60, 61, 62), (60, 62, 63), (63, 62, 57), (58, 63, 57), (56, 60, 58), (60, 63, 58), (57, 62, 61), (57, 61, 59), (64, 66, 65), (64, 65, 67), (68, 64, 67), (68, 67, 69), (68, 69, 70), (68, 70, 71), (71, 70, 65), (66, 71, 65), (64, 68, 66), (68, 71, 66), (65, 70, 69), (65, 69, 67), (72, 74, 73), (72, 73, 75), (76, 72, 75), (76, 75, 77), (76, 77, 78), (76, 78, 79), (79, 78, 73), (74, 79, 73), (72, 76, 74), (76, 79, 74), (73, 78, 77), (73, 77, 75), (80, 82, 81), (80, 81, 83), (84, 80, 83), (84, 83, 85), (84, 85, 86), (84, 86, 87), (87, 86, 81), (82, 87, 81), (80, 84, 82), (84, 87, 82), (81, 86, 85), (81, 85, 83), (183, 378, 379, 184, 376, 343, 149, 143, 178, 180, 181, 182, 185, 377), (364, 166, 165, 363, 362, 361, 164, 360, 163, 162, 359, 358, 161, 357, 356, 355, 354, 353, 352, 160, 351, 159, 158, 350, 157, 349, 348, 156, 155, 154, 153, 347, 341, 152, 147, 150, 144, 346, 343, 376, 186, 381, 187, 189, 382, 188, 383, 384, 380, 179, 170, 371, 169, 167, 365, 387, 168, 190, 366, 385, 375, 386, 175, 373, 374, 176, 372, 174, 173, 172, 171, 370, 369, 367, 368, 177, 178, 143, 151, 146, 344, 342, 345, 145, 148, 338, 142, 140, 340, 138, 141, 139, 339, 337, 137, 192, 136, 191, 336, 389, 335, 388, 334, 333, 135, 134, 133, 332, 132, 131, 130, 331, 330, 129, 128, 329, 127, 126, 328, 327, 326, 325, 123, 125, 324, 124, 323, 295, 88, 294, 293, 296, 89, 297, 90, 91, 92, 298, 299, 93, 94, 300, 301, 302, 303, 95, 96, 97, 98, 99, 100, 101, 102, 103, 304, 305, 104, 306, 105, 307, 106, 107, 108, 109, 110, 308, 111, 309, 310, 311, 312, 112, 313, 113, 314, 114, 115, 116, 317, 117, 316, 315, 318, 319, 118, 320, 119, 120, 121, 321, 122, 322), (282, 281, 285, 480, 479, 279, 277, 444, 245, 244, 280, 481, 284, 283), (268, 427, 219, 426, 425, 424, 218, 423, 217, 422, 421, 419, 216, 215, 420, 418, 214, 417, 213, 416, 212, 415, 414, 413, 412, 411, 410, 409, 211, 408, 407, 406, 210, 405, 209, 208, 404, 207, 206, 403, 402, 401, 205, 400, 399, 398, 397, 204, 396, 203, 395, 394, 393, 202, 201, 200, 199, 198, 197, 196, 392, 195, 193, 390, 194, 391, 428, 221, 429, 430, 220, 431, 222, 432, 433, 223, 224, 225, 434, 435, 226, 436, 437, 227, 228, 229, 438, 230, 231, 439, 232, 291, 233, 490, 234, 292, 235, 491, 236, 237, 241, 239, 442, 440, 441, 240, 443, 238, 449, 243, 451, 446, 450, 447, 452, 444, 277, 478, 469, 468, 272, 473, 470, 471, 472, 273, 475, 276, 476, 274, 477, 488, 275, 487, 466, 290, 270, 489, 465, 269, 467, 474, 271, 278, 287, 486, 484, 289, 483, 485, 288, 482, 286, 280, 244, 247, 242, 246, 448, 453, 445, 454, 455, 456, 248, 249, 250, 251, 252, 253, 254, 457, 255, 256, 458, 257, 258, 459, 259, 460, 260, 261, 262, 263, 264, 461, 462, 265, 463, 266, 267, 464), (90, 197, 198, 91), (183, 282, 283, 378), (301, 395, 203, 302), (132, 228, 227, 131), (100, 205, 401, 101), (187, 288, 485, 189), (105, 209, 405, 307), (336, 234, 490, 389), (345, 451, 243, 145), (140, 240, 441, 340), (111, 410, 411, 309), (142, 443, 240, 140), (167, 269, 465, 365), (150, 246, 242, 144), (314, 213, 417, 114), (156, 249, 248, 155), (318, 421, 422, 319), (160, 256, 255, 351), (171, 470, 473, 370), (358, 261, 260, 161), (373, 274, 476, 374), (363, 266, 463, 362), (122, 219, 427, 322), (299, 201, 202, 93), (180, 279, 479, 181), (96, 397, 398, 97), (327, 432, 222, 326), (304, 206, 207, 305), (331, 436, 226, 330), (108, 407, 408, 109), (333, 439, 231, 135), (312, 414, 415, 112), (334, 232, 439, 333), (316, 216, 419, 315), (338, 238, 443, 142), (315, 419, 421, 318), (148, 449, 238, 338), (119, 218, 424, 120), (383, 484, 486, 384), (372, 475, 273, 174), (143, 444, 452, 151), (323, 428, 391, 295), (175, 477, 274, 373), (324, 429, 221, 124), (158, 254, 253, 350), (125, 430, 429, 324), (356, 259, 459, 355), (377, 281, 282, 183), (164, 462, 461, 360), (329, 225, 224, 127), (144, 242, 247, 346), (185, 285, 281, 377), (366, 466, 487, 385), (381, 482, 288, 187), (168, 270, 290, 190), (332, 229, 228, 132), (386, 488, 477, 175), (136, 235, 292, 191), (365, 465, 489, 387), (145, 243, 449, 148), (388, 291, 232, 334), (348, 250, 249, 156), (389, 490, 233, 335), (352, 458, 256, 160), (191, 292, 234, 336), (359, 262, 261, 358), (192, 491, 235, 136), (165, 267, 266, 363), (296, 195, 392, 89), (93, 202, 393, 94), (97, 398, 399, 98), (305, 207, 404, 104), (109, 408, 211, 110), (294, 390, 193, 293), (112, 415, 212, 313), (293, 193, 195, 296), (117, 215, 216, 316), (91, 198, 199, 92), (317, 420, 215, 117), (302, 203, 396, 303), (120, 424, 425, 121), (101, 401, 402, 102), (176, 276, 475, 372), (307, 405, 210, 106), (368, 469, 478, 177), (309, 411, 412, 310), (128, 434, 225, 329), (114, 417, 214, 115), (378, 283, 284, 379), (319, 422, 217, 118), (380, 287, 278, 179), (174, 273, 472, 173), (133, 438, 229, 332), (385, 487, 275, 375), (188, 289, 484, 383), (328, 433, 432, 327), (137, 236, 491, 192), (184, 481, 280, 376), (343, 244, 245, 149), (376, 280, 286, 186), (346, 247, 244, 343), (130, 437, 436, 331), (349, 251, 250, 348), (384, 486, 287, 380), (353, 257, 458, 352), (340, 441, 440, 138), (162, 263, 262, 359), (138, 440, 442, 141), (166, 464, 267, 165), (149, 245, 444, 143), (179, 278, 271, 170), (341, 445, 453, 152), (379, 284, 481, 184), (347, 454, 445, 341), (89, 392, 196, 297), (154, 456, 455, 153), (94, 393, 394, 300), (159, 457, 254, 158), (98, 399, 400, 99), (357, 460, 259, 356), (104, 404, 208, 306), (361, 265, 462, 164), (110, 211, 409, 308), (322, 427, 268, 364), (313, 212, 416, 113), (88, 194, 390, 294), (367, 468, 469, 368), (92, 199, 200, 298), (369, 272, 468, 367), (303, 396, 204, 95), (121, 425, 426, 321), (153, 455, 454, 347), (178, 277, 279, 180), (102, 402, 403, 103), (106, 210, 406, 107), (129, 435, 434, 128), (186, 286, 482, 381), (382, 483, 289, 188), (310, 412, 413, 311), (134, 230, 438, 133), (190, 290, 466, 366), (189, 485, 483, 382), (115, 214, 418, 116), (337, 237, 236, 137), (173, 472, 471, 172), (387, 489, 270, 168), (118, 217, 423, 320), (146, 447, 450, 344), (375, 275, 488, 386), (151, 452, 447, 146), (124, 221, 428, 323), (157, 252, 251, 349), (126, 223, 433, 328), (354, 258, 257, 353), (182, 480, 285, 185), (163, 264, 263, 162), (131, 227, 437, 130), (364, 268, 464, 166), (335, 233, 291, 388), (172, 471, 470, 171), (139, 239, 241, 339), (297, 196, 197, 90), (141, 442, 239, 139), (300, 394, 395, 301), (344, 450, 446, 342), (99, 400, 205, 100), (342, 446, 451, 345), (306, 208, 209, 105), (155, 248, 456, 154), (308, 409, 410, 111), (351, 255, 457, 159), (113, 416, 213, 314), (161, 260, 460, 357), (169, 467, 269, 167), (362, 463, 265, 361), (370, 473, 272, 369), (371, 474, 467, 169), (321, 426, 219, 122), (295, 391, 194, 88), (374, 476, 276, 176), (298, 200, 201, 299), (95, 204, 397, 96), (326, 222, 431, 325), (103, 403, 206, 304), (181, 479, 480, 182), (107, 406, 407, 108), (330, 226, 435, 129), (311, 413, 414, 312), (135, 231, 230, 134), (116, 418, 420, 317), (339, 241, 237, 337), (320, 423, 218, 119), (147, 448, 246, 150), (170, 271, 474, 371), (152, 453, 448, 147), (177, 478, 277, 178), (350, 253, 252, 157), (123, 220, 430, 125), (355, 459, 258, 354), (325, 431, 220, 123), (360, 461, 264, 163), (127, 224, 223, 126), (587, 781, 589, 586, 585, 584, 582, 547, 553, 747, 780, 588, 783, 782), (768, 726, 526, 725, 525, 524, 523, 724, 522, 723, 722, 719, 720, 521, 721, 520, 519, 518, 718, 517, 717, 516, 716, 715, 714, 713, 515, 712, 514, 513, 512, 511, 510, 711, 509, 710, 508, 709, 708, 507, 506, 505, 504, 503, 502, 501, 500, 499, 707, 706, 705, 704, 498, 497, 703, 702, 496, 495, 494, 701, 493, 700, 697, 698, 492, 699, 727, 528, 728, 529, 527, 729, 730, 731, 732, 530, 531, 733, 532, 533, 734, 735, 534, 535, 536, 736, 537, 538, 539, 737, 738, 792, 739, 793, 740, 595, 540, 596, 541, 741, 743, 543, 545, 542, 744, 544, 546, 742, 552, 549, 749, 746, 748, 550, 555, 547, 582, 581, 772, 771, 773, 774, 575, 576, 577, 578, 776, 580, 778, 777, 579, 790, 779, 789, 770, 594, 572, 791, 769, 571, 573, 775, 574, 583, 784, 788, 787, 592, 786, 593, 591, 785, 590, 780, 747, 750, 548, 554, 551, 556, 745, 751, 557, 558, 559, 560, 752, 753, 561, 754, 562, 563, 755, 564, 756, 757, 758, 759, 760, 761, 565, 762, 763, 566, 567, 764, 568, 765, 766, 767, 569, 570), (686, 687, 688, 885, 684, 648, 649, 848, 681, 683, 883, 884, 689, 685), (672, 868, 671, 670, 867, 669, 866, 865, 668, 667, 666, 665, 664, 864, 663, 863, 662, 661, 862, 660, 659, 861, 658, 657, 656, 655, 654, 653, 652, 860, 859, 858, 849, 857, 852, 650, 646, 651, 648, 684, 690, 886, 692, 889, 887, 693, 888, 890, 691, 682, 675, 878, 871, 673, 869, 893, 674, 694, 870, 891, 679, 892, 881, 678, 880, 680, 879, 677, 876, 875, 874, 877, 676, 872, 873, 882, 681, 848, 856, 851, 854, 850, 855, 647, 853, 642, 847, 644, 845, 844, 846, 643, 645, 641, 640, 895, 639, 696, 638, 894, 637, 695, 636, 843, 635, 634, 842, 633, 632, 631, 841, 840, 630, 839, 838, 629, 628, 627, 837, 836, 626, 835, 624, 834, 833, 625, 832, 795, 598, 794, 597, 599, 796, 600, 601, 602, 603, 604, 605, 606, 797, 798, 799, 607, 800, 608, 801, 802, 803, 804, 609, 805, 806, 807, 610, 611, 808, 612, 613, 809, 614, 810, 811, 812, 615, 813, 814, 815, 816, 817, 818, 819, 616, 820, 617, 821, 618, 822, 824, 619, 620, 823, 825, 826, 621, 827, 622, 828, 829, 830, 623, 831), (494, 495, 602, 601), (587, 782, 687, 686), (705, 706, 607, 799), (536, 535, 631, 632), (504, 505, 805, 609), (591, 593, 889, 692), (509, 711, 809, 613), (740, 793, 894, 638), (749, 549, 647, 855), (544, 744, 845, 644), (515, 713, 815, 814), (546, 544, 644, 847), (571, 769, 869, 673), (554, 548, 646, 650), (718, 518, 821, 617), (560, 559, 652, 653), (722, 723, 826, 825), (564, 755, 659, 660), (575, 774, 877, 874), (762, 565, 664, 665), (777, 778, 880, 678), (767, 766, 867, 670), (526, 726, 831, 623), (703, 497, 606, 605), (584, 585, 883, 683), (500, 501, 802, 801), (731, 730, 626, 836), (708, 709, 611, 610), (735, 734, 630, 840), (512, 513, 812, 811), (737, 539, 635, 843), (716, 516, 819, 818), (738, 737, 843, 636), (720, 719, 823, 620), (742, 546, 847, 642), (719, 722, 825, 823), (552, 742, 642, 853), (523, 524, 828, 622), (787, 788, 890, 888), (776, 578, 677, 879), (547, 555, 856, 848), (727, 699, 795, 832), (579, 777, 678, 881), (728, 528, 625, 833), (562, 754, 657, 658), (529, 728, 833, 834), (760, 759, 863, 663), (781, 587, 686, 685), (568, 764, 865, 866), (733, 531, 628, 629), (548, 750, 651, 646), (589, 781, 685, 689), (770, 789, 891, 870), (785, 591, 692, 886), (572, 594, 694, 674), (736, 536, 632, 633), (790, 579, 881, 892), (540, 595, 696, 639), (769, 791, 893, 869), (549, 552, 853, 647), (792, 738, 636, 695), (752, 560, 653, 654), (793, 739, 637, 894), (756, 564, 660, 862), (595, 740, 638, 696), (763, 762, 665, 666), (596, 540, 639, 895), (569, 767, 670, 671), (700, 493, 796, 599), (497, 498, 797, 606), (501, 502, 803, 802), (709, 508, 808, 611), (513, 514, 615, 812), (698, 697, 597, 794), (516, 717, 616, 819), (697, 700, 599, 597), (521, 720, 620, 619), (495, 496, 603, 602), (721, 521, 619, 824), (706, 707, 800, 607), (524, 525, 829, 828), (505, 506, 806, 805), (580, 776, 879, 680), (711, 510, 614, 809), (772, 581, 882, 873), (713, 714, 816, 815), (532, 733, 629, 838), (518, 519, 618, 821), (782, 783, 688, 687), (723, 522, 621, 826), (784, 583, 682, 691), (578, 577, 876, 677), (537, 736, 633, 842), (789, 779, 679, 891), (592, 787, 888, 693), (732, 731, 836, 837), (541, 596, 895, 640), (588, 780, 684, 885), (747, 553, 649, 648), (780, 590, 690, 684), (750, 747, 648, 651), (534, 735, 840, 841), (753, 752, 654, 655), (788, 784, 691, 890), (757, 756, 862, 661), (744, 542, 844, 845), (566, 763, 666, 667), (542, 545, 846, 844), (570, 569, 671, 868), (553, 547, 848, 649), (583, 574, 675, 682), (745, 556, 857, 849), (783, 588, 885, 688), (751, 745, 849, 858), (493, 701, 600, 796), (558, 557, 859, 860), (498, 704, 798, 797), (563, 562, 658, 861), (502, 503, 804, 803), (761, 760, 663, 864), (508, 710, 612, 808), (765, 568, 866, 669), (514, 712, 813, 615), (726, 768, 672, 831), (717, 517, 820, 616), (492, 698, 794, 598), (771, 772, 873, 872), (496, 702, 604, 603), (773, 771, 872, 676), (707, 499, 608, 800), (525, 725, 830, 829), (557, 751, 858, 859), (582, 584, 683, 681), (506, 507, 807, 806), (510, 511, 810, 614), (533, 532, 838, 839), (590, 785, 886, 690), (786, 592, 693, 887), (714, 715, 817, 816), (538, 537, 842, 634), (594, 770, 870, 694), (593, 786, 887, 889), (519, 520, 822, 618), (741, 541, 640, 641), (577, 576, 875, 876), (791, 572, 674, 893), (522, 724, 827, 621), (550, 748, 854, 851), (779, 790, 892, 679), (555, 550, 851, 856), (528, 727, 832, 625), (561, 753, 655, 656), (530, 732, 837, 627), (758, 757, 661, 662), (586, 589, 689, 884), (567, 566, 667, 668), (535, 534, 841, 631), (768, 570, 868, 672), (739, 792, 695, 637), (576, 575, 874, 875), (543, 743, 645, 643), (701, 494, 601, 600), (545, 543, 643, 846), (704, 705, 799, 798), (748, 746, 850, 854), (503, 504, 609, 804), (746, 749, 855, 850), (710, 509, 613, 612), (559, 558, 860, 652), (712, 515, 814, 813), (755, 563, 861, 659), (517, 718, 617, 820), (565, 761, 864, 664), (573, 571, 673, 871), (766, 765, 669, 867), (774, 773, 676, 877), (775, 573, 871, 878), (725, 526, 623, 830), (699, 492, 598, 795), (778, 580, 680, 880), (702, 703, 605, 604), (499, 500, 801, 608), (730, 729, 835, 626), (507, 708, 610, 807), (585, 586, 884, 883), (511, 512, 811, 810), (734, 533, 839, 630), (715, 716, 818, 817), (539, 538, 634, 635), (520, 721, 824, 822), (743, 741, 641, 645), (724, 523, 622, 827), (551, 554, 650, 852), (574, 775, 878, 675), (556, 551, 852, 857), (581, 582, 681, 882), (754, 561, 656, 657), (527, 529, 834, 624), (759, 758, 662, 863), (729, 527, 624, 835), (764, 567, 668, 865), (531, 530, 627, 628)])
me_garden_bench_01_001.polygons.foreach_set('use_smooth', [True] * 544)
me_garden_bench_01_001.polygons.foreach_set('material_index', [0, 0, 0, 0, 0, 0, 0, 0, 0, 0, 0, 0, 0, 0, 0, 0, 0, 0, 0, 0, 0, 0, 0, 0, 0, 0, 0, 0, 0, 0, 0, 0, 0, 0, 0, 0, 0, 0, 0, 0, 0, 0, 0, 0, 0, 0, 0, 0, 0, 0, 0, 0, 0, 0, 0, 0, 0, 0, 0, 0, 0, 0, 0, 0, 0, 0, 0, 0, 0, 0, 0, 0, 0, 0, 0, 0, 0, 0, 0, 0, 0, 0, 0, 0, 0, 0, 0, 0, 0, 0, 0, 0, 0, 0, 0, 0, 0, 0, 0, 0, 0, 0, 0, 0, 0, 0, 0, 0, 0, 0, 0, 0, 0, 0, 0, 0, 0, 0, 0, 0, 0, 0, 0, 0, 0, 0, 0, 0, 0, 0, 0, 0, 1, 1, 1, 1, 1, 1, 1, 1, 1, 1, 1, 1, 1, 1, 1, 1, 1, 1, 1, 1, 1, 1, 1, 1, 1, 1, 1, 1, 1, 1, 1, 1, 1, 1, 1, 1, 1, 1, 1, 1, 1, 1, 1, 1, 1, 1, 1, 1, 1, 1, 1, 1, 1, 1, 1, 1, 1, 1, 1, 1, 1, 1, 1, 1, 1, 1, 1, 1, 1, 1, 1, 1, 1, 1, 1, 1, 1, 1, 1, 1, 1, 1, 1, 1, 1, 1, 1, 1, 1, 1, 1, 1, 1, 1, 1, 1, 1, 1, 1, 1, 1, 1, 1, 1, 1, 1, 1, 1, 1, 1, 1, 1, 1, 1, 1, 1, 1, 1, 1, 1, 1, 1, 1, 1, 1, 1, 1, 1, 1, 1, 1, 1, 1, 1, 1, 1, 1, 1, 1, 1, 1, 1, 1, 1, 1, 1, 1, 1, 1, 1, 1, 1, 1, 1, 1, 1, 1, 1, 1, 1, 1, 1, 1, 1, 1, 1, 1, 1, 1, 1, 1, 1, 1, 1, 1, 1, 1, 1, 1, 1, 1, 1, 1, 1, 1, 1, 1, 1, 1, 1, 1, 1, 1, 1, 1, 1, 1, 1, 1, 1, 1, 1, 1, 1, 1, 1, 1, 1, 1, 1, 1, 1, 1, 1, 1, 1, 1, 1, 1, 1, 1, 1, 1, 1, 1, 1, 1, 1, 1, 1, 1, 1, 1, 1, 1, 1, 1, 1, 1, 1, 1, 1, 1, 1, 1, 1, 1, 1, 1, 1, 1, 1, 1, 1, 1, 1, 1, 1, 1, 1, 1, 1, 1, 1, 1, 1, 1, 1, 1, 1, 1, 1, 1, 1, 1, 1, 1, 1, 1, 1, 1, 1, 1, 1, 1, 1, 1, 1, 1, 1, 1, 1, 1, 1, 1, 1, 1, 1, 1, 1, 1, 1, 1, 1, 1, 1, 1, 1, 1, 1, 1, 1, 1, 1, 1, 1, 1, 1, 1, 1, 1, 1, 1, 1, 1, 1, 1, 1, 1, 1, 1, 1, 1, 1, 1, 1, 1, 1, 1, 1, 1, 1, 1, 1, 1, 1, 1, 1, 1, 1, 1, 1, 1, 1, 1, 1, 1, 1, 1, 1, 1, 1, 1, 1, 1, 1, 1, 1, 1, 1, 1, 1, 1, 1, 1, 1, 1, 1, 1, 1, 1, 1, 1, 1, 1, 1, 1, 1, 1, 1, 1, 1, 1, 1, 1, 1, 1, 1, 1, 1, 1, 1, 1, 1, 1, 1, 1, 1, 1, 1, 1, 1])
_uv = me_garden_bench_01_001.uv_layers.new(name='UVMap')
_uv.uv.foreach_set('vector', [0.04214, 0.1282, 0.04214, 0.2344, 0.954, 0.2344, 0.04214, 0.1282, 0.954, 0.2344, 0.954, 0.1282, 0.04214, 0.1187, 0.04214, 0.1282, 0.954, 0.1282, 0.04214, 0.1187, 0.954, 0.1282, 0.954, 0.1187, 0.04214, 0.1187, 0.954, 0.1187, 0.954, 0.2249, 0.04214, 0.1187, 0.954, 0.2249, 0.04214, 0.2249, 0.04214, 0.2249, 0.954, 0.2249, 0.954, 0.2344, 0.04214, 0.2344, 0.04214, 0.2249, 0.954, 0.2344, 0.04214, 0.1282, 0.04214, 0.1187, 0.04214, 0.2344, 0.04214, 0.1187, 0.04214, 0.2249, 0.04214, 0.2344, 0.954, 0.2344, 0.954, 0.2249, 0.954, 0.1187, 0.954, 0.2344, 0.954, 0.1187, 0.954, 0.1282, 0.04214, 0.1282, 0.04214, 0.2344, 0.954, 0.2344, 0.04214, 0.1282, 0.954, 0.2344, 0.954, 0.1282, 0.04214, 0.1187, 0.04214, 0.1282, 0.954, 0.1282, 0.04214, 0.1187, 0.954, 0.1282, 0.954, 0.1187, 0.04214, 0.1187, 0.954, 0.1187, 0.954, 0.2249, 0.04214, 0.1187, 0.954, 0.2249, 0.04214, 0.2249, 0.04214, 0.2249, 0.954, 0.2249, 0.954, 0.2344, 0.04214, 0.2344, 0.04214, 0.2249, 0.954, 0.2344, 0.04214, 0.1282, 0.04214, 0.1187, 0.04214, 0.2344, 0.04214, 0.1187, 0.04214, 0.2249, 0.04214, 0.2344, 0.954, 0.2344, 0.954, 0.2249, 0.954, 0.1187, 0.954, 0.2344, 0.954, 0.1187, 0.954, 0.1282, 0.04214, 0.1282, 0.04214, 0.2344, 0.954, 0.2344, 0.04214, 0.1282, 0.954, 0.2344, 0.954, 0.1282, 0.04214, 0.1187, 0.04214, 0.1282, 0.954, 0.1282, 0.04214, 0.1187, 0.954, 0.1282, 0.954, 0.1187, 0.04214, 0.1187, 0.954, 0.1187, 0.954, 0.2249, 0.04214, 0.1187, 0.954, 0.2249, 0.04214, 0.2249, 0.04214, 0.2249, 0.954, 0.2249, 0.954, 0.2344, 0.04214, 0.2344, 0.04214, 0.2249, 0.954, 0.2344, 0.04214, 0.1282, 0.04214, 0.1187, 0.04214, 0.2344, 0.04214, 0.1187, 0.04214, 0.2249, 0.04214, 0.2344, 0.954, 0.2344, 0.954, 0.2249, 0.954, 0.1187, 0.954, 0.2344, 0.954, 0.1187, 0.954, 0.1282, 0.04214, 0.1282, 0.04214, 0.2344, 0.954, 0.2344, 0.04214, 0.1282, 0.954, 0.2344, 0.954, 0.1282, 0.04214, 0.1187, 0.04214, 0.1282, 0.954, 0.1282, 0.04214, 0.1187, 0.954, 0.1282, 0.954, 0.1187, 0.04214, 0.1187, 0.954, 0.1187, 0.954, 0.2249, 0.04214, 0.1187, 0.954, 0.2249, 0.04214, 0.2249, 0.04214, 0.2249, 0.954, 0.2249, 0.954, 0.2344, 0.04214, 0.2344, 0.04214, 0.2249, 0.954, 0.2344, 0.04214, 0.1282, 0.04214, 0.1187, 0.04214, 0.2344, 0.04214, 0.1187, 0.04214, 0.2249, 0.04214, 0.2344, 0.954, 0.2344, 0.954, 0.2249, 0.954, 0.1187, 0.954, 0.2344, 0.954, 0.1187, 0.954, 0.1282, 0.04214, 0.1282, 0.04214, 0.2344, 0.954, 0.2344, 0.04214, 0.1282, 0.954, 0.2344, 0.954, 0.1282, 0.04214, 0.1187, 0.04214, 0.1282, 0.954, 0.1282, 0.04214, 0.1187, 0.954, 0.1282, 0.954, 0.1187, 0.04214, 0.1187, 0.954, 0.1187, 0.954, 0.2249, 0.04214, 0.1187, 0.954, 0.2249, 0.04214, 0.2249, 0.04214, 0.2249, 0.954, 0.2249, 0.954, 0.2344, 0.04214, 0.2344, 0.04214, 0.2249, 0.954, 0.2344, 0.04214, 0.1282, 0.04214, 0.1187, 0.04214, 0.2344, 0.04214, 0.1187, 0.04214, 0.2249, 0.04214, 0.2344, 0.954, 0.2344, 0.954, 0.2249, 0.954, 0.1187, 0.954, 0.2344, 0.954, 0.1187, 0.954, 0.1282, 0.04214, 0.1282, 0.04214, 0.2344, 0.954, 0.2344, 0.04214, 0.1282, 0.954, 0.2344, 0.954, 0.1282, 0.04214, 0.1187, 0.04214, 0.1282, 0.954, 0.1282, 0.04214, 0.1187, 0.954, 0.1282, 0.954, 0.1187, 0.04214, 0.1187, 0.954, 0.1187, 0.954, 0.2249, 0.04214, 0.1187, 0.954, 0.2249, 0.04214, 0.2249, 0.04214, 0.2249, 0.954, 0.2249, 0.954, 0.2344, 0.04214, 0.2344, 0.04214, 0.2249, 0.954, 0.2344, 0.04214, 0.1282, 0.04214, 0.1187, 0.04214, 0.2344, 0.04214, 0.1187, 0.04214, 0.2249, 0.04214, 0.2344, 0.954, 0.2344, 0.954, 0.2249, 0.954, 0.1187, 0.954, 0.2344, 0.954, 0.1187, 0.954, 0.1282, 0.04214, 0.1282, 0.04214, 0.2344, 0.954, 0.2344, 0.04214, 0.1282, 0.954, 0.2344, 0.954, 0.1282, 0.04214, 0.1187, 0.04214, 0.1282, 0.954, 0.1282, 0.04214, 0.1187, 0.954, 0.1282, 0.954, 0.1187, 0.04214, 0.1187, 0.954, 0.1187, 0.954, 0.2249, 0.04214, 0.1187, 0.954, 0.2249, 0.04214, 0.2249, 0.04214, 0.2249, 0.954, 0.2249, 0.954, 0.2344, 0.04214, 0.2344, 0.04214, 0.2249, 0.954, 0.2344, 0.04214, 0.1282, 0.04214, 0.1187, 0.04214, 0.2344, 0.04214, 0.1187, 0.04214, 0.2249, 0.04214, 0.2344, 0.954, 0.2344, 0.954, 0.2249, 0.954, 0.1187, 0.954, 0.2344, 0.954, 0.1187, 0.954, 0.1282, 0.04214, 0.1282, 0.04214, 0.2344, 0.954, 0.2344, 0.04214, 0.1282, 0.954, 0.2344, 0.954, 0.1282, 0.04214, 0.1187, 0.04214, 0.1282, 0.954, 0.1282, 0.04214, 0.1187, 0.954, 0.1282, 0.954, 0.1187, 0.04214, 0.1187, 0.954, 0.1187, 0.954, 0.2249, 0.04214, 0.1187, 0.954, 0.2249, 0.04214, 0.2249, 0.04214, 0.2249, 0.954, 0.2249, 0.954, 0.2344, 0.04214, 0.2344, 0.04214, 0.2249, 0.954, 0.2344, 0.04214, 0.1282, 0.04214, 0.1187, 0.04214, 0.2344, 0.04214, 0.1187, 0.04214, 0.2249, 0.04214, 0.2344, 0.954, 0.2344, 0.954, 0.2249, 0.954, 0.1187, 0.954, 0.2344, 0.954, 0.1187, 0.954, 0.1282, 0.04214, 0.1282, 0.04214, 0.2344, 0.954, 0.2344, 0.04214, 0.1282, 0.954, 0.2344, 0.954, 0.1282, 0.04214, 0.1187, 0.04214, 0.1282, 0.954, 0.1282, 0.04214, 0.1187, 0.954, 0.1282, 0.954, 0.1187, 0.04214, 0.1187, 0.954, 0.1187, 0.954, 0.2249, 0.04214, 0.1187, 0.954, 0.2249, 0.04214, 0.2249, 0.04214, 0.2249, 0.954, 0.2249, 0.954, 0.2344, 0.04214, 0.2344, 0.04214, 0.2249, 0.954, 0.2344, 0.04214, 0.1282, 0.04214, 0.1187, 0.04214, 0.2344, 0.04214, 0.1187, 0.04214, 0.2249, 0.04214, 0.2344, 0.954, 0.2344, 0.954, 0.2249, 0.954, 0.1187, 0.954, 0.2344, 0.954, 0.1187, 0.954, 0.1282, 0.04214, 0.1282, 0.04214, 0.2344, 0.954, 0.2344, 0.04214, 0.1282, 0.954, 0.2344, 0.954, 0.1282, 0.04214, 0.1187, 0.04214, 0.1282, 0.954, 0.1282, 0.04214, 0.1187, 0.954, 0.1282, 0.954, 0.1187, 0.04214, 0.1187, 0.954, 0.1187, 0.954, 0.2249, 0.04214, 0.1187, 0.954, 0.2249, 0.04214, 0.2249, 0.04214, 0.2249, 0.954, 0.2249, 0.954, 0.2344, 0.04214, 0.2344, 0.04214, 0.2249, 0.954, 0.2344, 0.04214, 0.1282, 0.04214, 0.1187, 0.04214, 0.2344, 0.04214, 0.1187, 0.04214, 0.2249, 0.04214, 0.2344, 0.954, 0.2344, 0.954, 0.2249, 0.954, 0.1187, 0.954, 0.2344, 0.954, 0.1187, 0.954, 0.1282, 0.04214, 0.1282, 0.04214, 0.2344, 0.954, 0.2344, 0.04214, 0.1282, 0.954, 0.2344, 0.954, 0.1282, 0.04214, 0.1187, 0.04214, 0.1282, 0.954, 0.1282, 0.04214, 0.1187, 0.954, 0.1282, 0.954, 0.1187, 0.04214, 0.1187, 0.954, 0.1187, 0.954, 0.2249, 0.04214, 0.1187, 0.954, 0.2249, 0.04214, 0.2249, 0.04214, 0.2249, 0.954, 0.2249, 0.954, 0.2344, 0.04214, 0.2344, 0.04214, 0.2249, 0.954, 0.2344, 0.04214, 0.1282, 0.04214, 0.1187, 0.04214, 0.2344, 0.04214, 0.1187, 0.04214, 0.2249, 0.04214, 0.2344, 0.954, 0.2344, 0.954, 0.2249, 0.954, 0.1187, 0.954, 0.2344, 0.954, 0.1187, 0.954, 0.1282, 0.8313, 0.7781, 0.827, 0.7789, 0.8268, 0.7813, 0.8316, 0.7843, 0.8324, 0.7843, 0.8322, 0.7963, 0.8247, 0.7955, 0.8111, 0.7945, 0.8086, 0.7833, 0.8146, 0.7826, 0.8154, 0.7775, 0.8212, 0.7727, 0.8262, 0.7711, 0.8311, 0.7741, 0.8595, 0.6134, 0.862, 0.6149, 0.8618, 0.6174, 0.8582, 0.6188, 0.8584, 0.6215, 0.8617, 0.6234, 0.862, 0.6277, 0.8599, 0.6311, 0.8629, 0.6337, 0.8647, 0.6447, 0.8761, 0.6643, 0.8902, 0.6842, 0.8997, 0.708, 0.9057, 0.7345, 0.9068, 0.7465, 0.905, 0.7579, 0.9051, 0.7704, 0.9068, 0.7858, 0.9106, 0.8067, 0.9185, 0.8345, 0.9255, 0.856, 0.9333, 0.8755, 0.9415, 0.8894, 0.9537, 0.9093, 0.9628, 0.9212, 0.9602, 0.9279, 0.9532, 0.9309, 0.9432, 0.9278, 0.935, 0.9181, 0.9184, 0.884, 0.9067, 0.8516, 0.8962, 0.8312, 0.8745, 0.8113, 0.8679, 0.8076, 0.8611, 0.8042, 0.8542, 0.8011, 0.847, 0.799, 0.8396, 0.7974, 0.8322, 0.7963, 0.8324, 0.7843, 0.8419, 0.7844, 0.8482, 0.7826, 0.8604, 0.7775, 0.8716, 0.7673, 0.8756, 0.76, 0.8763, 0.7452, 0.8696, 0.7258, 0.8614, 0.7106, 0.845, 0.6968, 0.8224, 0.6899, 0.7979, 0.6855, 0.7739, 0.6847, 0.7481, 0.6863, 0.721, 0.6911, 0.7029, 0.6976, 0.7054, 0.7037, 0.7081, 0.7104, 0.7108, 0.7183, 0.713, 0.7278, 0.7143, 0.7387, 0.7146, 0.7498, 0.7146, 0.7596, 0.7145, 0.7684, 0.716, 0.7816, 0.7235, 0.7928, 0.7367, 0.7955, 0.7519, 0.7969, 0.7713, 0.7911, 0.7797, 0.7852, 0.7818, 0.7806, 0.7799, 0.7761, 0.7779, 0.7747, 0.7832, 0.7745, 0.7862, 0.7761, 0.7896, 0.7827, 0.8016, 0.7842, 0.8086, 0.7833, 0.8111, 0.7945, 0.7953, 0.7972, 0.7795, 0.8014, 0.7637, 0.8072, 0.7479, 0.8114, 0.732, 0.8154, 0.7162, 0.8195, 0.6999, 0.8193, 0.6838, 0.8165, 0.6751, 0.8116, 0.6674, 0.8052, 0.6615, 0.7972, 0.6589, 0.7874, 0.6604, 0.777, 0.6658, 0.7684, 0.674, 0.7637, 0.6835, 0.7629, 0.6927, 0.7669, 0.6954, 0.763, 0.6973, 0.7587, 0.6987, 0.7542, 0.6993, 0.7489, 0.6992, 0.7428, 0.6976, 0.7357, 0.694, 0.7276, 0.6881, 0.7192, 0.6703, 0.7192, 0.6627, 0.7079, 0.6574, 0.6953, 0.6614, 0.6803, 0.666, 0.6685, 0.6707, 0.6672, 0.6736, 0.6612, 0.6812, 0.6512, 0.6873, 0.6493, 0.6918, 0.6423, 0.6915, 0.6306, 0.6952, 0.6259, 0.6937, 0.6227, 0.6902, 0.621, 0.6893, 0.6236, 0.6848, 0.6205, 0.6848, 0.6179, 0.682, 0.6121, 0.6822, 0.6096, 0.6965, 0.6071, 0.6911, 0.5822, 0.6782, 0.5596, 0.6619, 0.5391, 0.643, 0.5234, 0.6224, 0.5239, 0.6197, 0.5136, 0.6199, 0.504, 0.6561, 0.5028, 0.6718, 0.5102, 0.6881, 0.527, 0.6971, 0.5426, 0.7036, 0.5452, 0.7123, 0.5423, 0.7183, 0.5452, 0.7202, 0.5486, 0.7158, 0.5528, 0.7169, 0.5654, 0.7264, 0.5787, 0.7492, 0.5869, 0.7658, 0.5906, 0.769, 0.5906, 0.766, 0.5827, 0.7622, 0.579, 0.763, 0.5764, 0.769, 0.5781, 0.7693, 0.5733, 0.7738, 0.5721, 0.7779, 0.5745, 0.7761, 0.5783, 0.7781, 0.5799, 0.7813, 0.5769, 0.7842, 0.5795, 0.7763, 0.5913, 0.7964, 0.5889, 0.8141, 0.5833, 0.8299, 0.5721, 0.8351, 0.5603, 0.8362, 0.551, 0.8314, 0.5473, 0.834, 0.5424, 0.8393, 0.5402, 0.8483, 0.543, 0.8547, 0.5408, 0.8606, 0.5325, 0.8656, 0.5217, 0.8749, 0.5127, 0.886, 0.5068, 0.8933, 0.5038, 0.9142, 0.5038, 0.9269, 0.504, 0.9318, 0.5061, 0.9299, 0.5215, 0.9263, 0.5239, 0.922, 0.5225, 0.9073, 0.5233, 0.8935, 0.5345, 0.8809, 0.5471, 0.8707, 0.5619, 0.862, 0.5777, 0.8667, 0.5814, 0.8676, 0.587, 0.8663, 0.5907, 0.8615, 0.593, 0.8581, 0.5935, 0.8562, 0.6011, 0.8581, 0.6034, 0.8588, 0.6063, 0.8688, 0.6075, 0.8688, 0.6111, 0.8313, 0.7781, 0.8311, 0.7741, 0.8262, 0.7711, 0.8212, 0.7727, 0.8154, 0.7775, 0.8146, 0.7826, 0.8086, 0.7833, 0.8111, 0.7945, 0.8247, 0.7955, 0.8322, 0.7963, 0.8324, 0.7843, 0.8316, 0.7843, 0.8268, 0.7813, 0.827, 0.7789, 0.8595, 0.6134, 0.8688, 0.6111, 0.8688, 0.6075, 0.8588, 0.6063, 0.8581, 0.6034, 0.8562, 0.6011, 0.8581, 0.5935, 0.8615, 0.593, 0.8663, 0.5907, 0.8676, 0.587, 0.8667, 0.5814, 0.862, 0.5777, 0.8707, 0.5619, 0.8809, 0.5471, 0.8935, 0.5345, 0.9073, 0.5233, 0.922, 0.5225, 0.9263, 0.5239, 0.9299, 0.5215, 0.9318, 0.5061, 0.9269, 0.504, 0.9142, 0.5038, 0.8933, 0.5038, 0.886, 0.5068, 0.8749, 0.5127, 0.8656, 0.5217, 0.8606, 0.5325, 0.8547, 0.5408, 0.8483, 0.543, 0.8393, 0.5402, 0.834, 0.5424, 0.8314, 0.5473, 0.8362, 0.551, 0.8351, 0.5603, 0.8299, 0.5721, 0.8141, 0.5833, 0.7964, 0.5889, 0.7763, 0.5913, 0.7842, 0.5795, 0.7813, 0.5769, 0.7781, 0.5799, 0.7761, 0.5783, 0.7779, 0.5745, 0.7738, 0.5721, 0.7693, 0.5733, 0.769, 0.5781, 0.763, 0.5764, 0.7622, 0.579, 0.766, 0.5827, 0.769, 0.5906, 0.7658, 0.5906, 0.7492, 0.5869, 0.7264, 0.5787, 0.7169, 0.5654, 0.7158, 0.5528, 0.7202, 0.5486, 0.7183, 0.5452, 0.7123, 0.5423, 0.7036, 0.5452, 0.6971, 0.5426, 0.6881, 0.527, 0.6718, 0.5102, 0.6561, 0.5028, 0.6199, 0.504, 0.6197, 0.5136, 0.6224, 0.5239, 0.643, 0.5234, 0.6619, 0.5391, 0.6782, 0.5596, 0.6911, 0.5822, 0.6965, 0.6071, 0.6822, 0.6096, 0.682, 0.6121, 0.6848, 0.6179, 0.6848, 0.6205, 0.6893, 0.6236, 0.6902, 0.621, 0.6937, 0.6227, 0.6952, 0.6259, 0.6915, 0.6306, 0.6918, 0.6423, 0.6873, 0.6493, 0.6812, 0.6512, 0.6736, 0.6612, 0.6707, 0.6672, 0.666, 0.6685, 0.6614, 0.6803, 0.6574, 0.6953, 0.6627, 0.7079, 0.6703, 0.7192, 0.6881, 0.7192, 0.694, 0.7276, 0.6976, 0.7357, 0.6992, 0.7428, 0.6993, 0.7489, 0.6987, 0.7542, 0.6973, 0.7587, 0.6954, 0.763, 0.6927, 0.7669, 0.6835, 0.7629, 0.674, 0.7637, 0.6658, 0.7684, 0.6604, 0.777, 0.6589, 0.7874, 0.6615, 0.7972, 0.6674, 0.8052, 0.6751, 0.8116, 0.6838, 0.8165, 0.6999, 0.8193, 0.7162, 0.8195, 0.732, 0.8154, 0.7479, 0.8114, 0.7637, 0.8072, 0.7795, 0.8014, 0.7953, 0.7972, 0.8111, 0.7945, 0.8086, 0.7833, 0.8016, 0.7842, 0.7896, 0.7827, 0.7862, 0.7761, 0.7832, 0.7745, 0.7779, 0.7747, 0.7799, 0.7761, 0.7818, 0.7806, 0.7797, 0.7852, 0.7713, 0.7911, 0.7519, 0.7969, 0.7367, 0.7955, 0.7235, 0.7928, 0.716, 0.7816, 0.7145, 0.7684, 0.7146, 0.7596, 0.7146, 0.7498, 0.7143, 0.7387, 0.713, 0.7278, 0.7108, 0.7183, 0.7081, 0.7104, 0.7054, 0.7037, 0.7029, 0.6976, 0.721, 0.6911, 0.7481, 0.6863, 0.7739, 0.6847, 0.7979, 0.6855, 0.8224, 0.6899, 0.845, 0.6968, 0.8614, 0.7106, 0.8696, 0.7258, 0.8763, 0.7452, 0.8756, 0.76, 0.8716, 0.7673, 0.8604, 0.7775, 0.8482, 0.7826, 0.8419, 0.7844, 0.8324, 0.7843, 0.8322, 0.7963, 0.8396, 0.7974, 0.847, 0.799, 0.8542, 0.8011, 0.8611, 0.8042, 0.8679, 0.8076, 0.8745, 0.8113, 0.8962, 0.8312, 0.9067, 0.8516, 0.9184, 0.884, 0.935, 0.9181, 0.9432, 0.9278, 0.9532, 0.9309, 0.9602, 0.9279, 0.9628, 0.9212, 0.9537, 0.9093, 0.9415, 0.8894, 0.9333, 0.8755, 0.9255, 0.856, 0.9185, 0.8345, 0.9106, 0.8067, 0.9068, 0.7858, 0.9051, 0.7704, 0.905, 0.7579, 0.9068, 0.7465, 0.9057, 0.7345, 0.8997, 0.708, 0.8902, 0.6842, 0.8761, 0.6643, 0.8647, 0.6447, 0.8629, 0.6337, 0.8599, 0.6311, 0.862, 0.6277, 0.8617, 0.6234, 0.8584, 0.6215, 0.8582, 0.6188, 0.8618, 0.6174, 0.862, 0.6149, 0.441, 0.3129, 0.441, 0.3087, 0.4426, 0.3087, 0.4426, 0.3129, 0.4887, 0.3085, 0.4886, 0.3141, 0.4876, 0.3141, 0.4876, 0.3085, 0.4576, 0.313, 0.4577, 0.3087, 0.4582, 0.3087, 0.4582, 0.313, 0.4319, 0.3088, 0.4319, 0.313, 0.4307, 0.313, 0.4307, 0.3088, 0.4646, 0.313, 0.4646, 0.3087, 0.4653, 0.3087, 0.4653, 0.313, 0.4783, 0.3084, 0.4783, 0.3141, 0.4746, 0.3141, 0.4746, 0.3084, 0.4798, 0.313, 0.4798, 0.3088, 0.482, 0.3088, 0.482, 0.313, 0.4508, 0.3088, 0.4508, 0.3131, 0.4498, 0.3131, 0.4498, 0.3088, 0.4462, 0.3082, 0.4462, 0.3125, 0.4433, 0.3125, 0.4433, 0.3082, 0.4341, 0.3082, 0.4341, 0.3125, 0.4324, 0.3125, 0.4324, 0.3082, 0.4912, 0.313, 0.4912, 0.3088, 0.4932, 0.3088, 0.4932, 0.313, 0.4358, 0.3082, 0.4358, 0.3125, 0.4341, 0.3125, 0.4341, 0.3082, 0.424, 0.3083, 0.424, 0.314, 0.4193, 0.314, 0.4193, 0.3083, 0.4683, 0.3083, 0.4683, 0.3125, 0.467, 0.3125, 0.467, 0.3083, 0.5075, 0.3093, 0.5075, 0.3136, 0.5067, 0.3135, 0.5067, 0.3093, 0.4958, 0.3083, 0.4958, 0.3126, 0.4936, 0.3126, 0.4936, 0.3083, 0.49, 0.3093, 0.49, 0.3135, 0.489, 0.3135, 0.489, 0.3093, 0.4396, 0.3092, 0.4396, 0.3134, 0.4357, 0.3134, 0.4357, 0.3092, 0.506, 0.3085, 0.506, 0.3142, 0.5054, 0.3142, 0.5054, 0.3085, 0.4657, 0.3092, 0.4657, 0.3135, 0.4613, 0.3135, 0.4613, 0.3092, 0.5261, 0.3085, 0.5261, 0.3142, 0.5229, 0.3142, 0.5229, 0.3085, 0.4788, 0.3092, 0.4788, 0.3135, 0.4784, 0.3135, 0.4784, 0.3092, 0.4827, 0.3093, 0.4827, 0.3135, 0.4821, 0.3135, 0.4821, 0.3093, 0.4455, 0.3129, 0.4455, 0.3087, 0.4476, 0.3087, 0.4476, 0.3129, 0.4953, 0.3085, 0.4953, 0.3141, 0.4941, 0.3141, 0.4941, 0.3085, 0.461, 0.313, 0.461, 0.3087, 0.4621, 0.3087, 0.4621, 0.313, 0.4535, 0.3084, 0.4535, 0.3127, 0.4524, 0.3127, 0.4524, 0.3084, 0.4672, 0.313, 0.4672, 0.3087, 0.4696, 0.3087, 0.4696, 0.313, 0.4275, 0.3088, 0.4274, 0.313, 0.426, 0.313, 0.426, 0.3088, 0.4856, 0.313, 0.4856, 0.3088, 0.4866, 0.3088, 0.4866, 0.313, 0.4421, 0.3088, 0.4421, 0.3131, 0.4398, 0.313, 0.4398, 0.3088, 0.499, 0.313, 0.499, 0.3088, 0.5027, 0.3088, 0.5027, 0.3131, 0.4453, 0.3088, 0.4453, 0.3131, 0.4421, 0.3131, 0.4421, 0.3088, 0.4941, 0.3093, 0.4941, 0.3135, 0.491, 0.3135, 0.491, 0.3093, 0.4376, 0.3082, 0.4376, 0.3125, 0.4358, 0.3125, 0.4358, 0.3082, 0.491, 0.3093, 0.491, 0.3135, 0.49, 0.3135, 0.49, 0.3093, 0.4405, 0.3082, 0.4404, 0.3125, 0.4376, 0.3125, 0.4376, 0.3082, 0.4868, 0.3093, 0.4868, 0.3135, 0.4855, 0.3135, 0.4855, 0.3093, 0.4643, 0.3084, 0.4643, 0.3141, 0.4602, 0.3141, 0.4602, 0.3084, 0.5158, 0.3085, 0.5158, 0.3142, 0.5108, 0.3142, 0.5109, 0.3085, 0.4606, 0.3083, 0.4606, 0.3125, 0.4578, 0.3125, 0.4578, 0.3083, 0.4319, 0.3084, 0.4319, 0.3126, 0.4283, 0.3126, 0.4283, 0.3084, 0.5292, 0.3086, 0.5292, 0.3142, 0.5261, 0.3142, 0.5261, 0.3085, 0.4407, 0.3084, 0.4407, 0.3126, 0.4362, 0.3126, 0.4362, 0.3084, 0.4294, 0.3091, 0.4294, 0.3134, 0.4254, 0.3134, 0.4254, 0.3091, 0.4451, 0.3084, 0.4451, 0.3126, 0.4407, 0.3126, 0.4407, 0.3084, 0.4547, 0.3092, 0.4547, 0.3134, 0.4527, 0.3134, 0.4528, 0.3092, 0.4896, 0.3085, 0.4896, 0.3141, 0.4886, 0.3141, 0.4887, 0.3085, 0.477, 0.3092, 0.477, 0.3135, 0.4763, 0.3135, 0.4763, 0.3092, 0.4224, 0.3088, 0.4224, 0.313, 0.4218, 0.313, 0.4218, 0.3088, 0.467, 0.3083, 0.467, 0.3125, 0.4657, 0.3125, 0.4657, 0.3083, 0.491, 0.3085, 0.491, 0.3141, 0.4896, 0.3141, 0.4896, 0.3085, 0.5388, 0.3086, 0.5388, 0.3142, 0.5362, 0.3142, 0.5362, 0.3086, 0.4815, 0.3084, 0.4815, 0.3141, 0.4783, 0.3141, 0.4783, 0.3084, 0.5431, 0.3086, 0.5431, 0.3142, 0.5411, 0.3142, 0.5411, 0.3086, 0.4327, 0.3088, 0.4327, 0.313, 0.4319, 0.313, 0.4319, 0.3088, 0.5313, 0.3086, 0.5313, 0.3142, 0.5292, 0.3142, 0.5292, 0.3086, 0.4525, 0.3088, 0.4525, 0.3131, 0.4517, 0.3131, 0.4517, 0.3088, 0.5463, 0.3086, 0.5463, 0.3142, 0.5448, 0.3142, 0.5448, 0.3086, 0.4433, 0.3082, 0.4433, 0.3125, 0.4404, 0.3125, 0.4405, 0.3082, 0.447, 0.3088, 0.447, 0.3131, 0.4453, 0.3131, 0.4453, 0.3088, 0.4976, 0.3083, 0.4976, 0.3126, 0.4958, 0.3126, 0.4958, 0.3083, 0.4498, 0.3088, 0.4498, 0.3131, 0.4485, 0.3131, 0.4485, 0.3088, 0.4445, 0.3092, 0.4444, 0.3134, 0.4396, 0.3134, 0.4396, 0.3092, 0.4517, 0.3088, 0.4517, 0.3131, 0.4508, 0.3131, 0.4508, 0.3088, 0.4699, 0.3092, 0.4699, 0.3135, 0.4657, 0.3135, 0.4657, 0.3092, 0.4533, 0.3088, 0.4533, 0.3131, 0.4525, 0.3131, 0.4525, 0.3088, 0.4795, 0.3092, 0.4795, 0.3135, 0.4788, 0.3135, 0.4788, 0.3092, 0.4327, 0.3129, 0.4327, 0.3087, 0.4367, 0.3087, 0.4367, 0.3129, 0.4476, 0.3129, 0.4476, 0.3087, 0.4504, 0.3087, 0.4504, 0.3129, 0.4621, 0.313, 0.4621, 0.3087, 0.463, 0.3087, 0.4629, 0.313, 0.4696, 0.313, 0.4696, 0.3087, 0.4732, 0.3087, 0.4732, 0.313, 0.4866, 0.313, 0.4866, 0.3088, 0.4883, 0.3088, 0.4883, 0.313, 0.4232, 0.3129, 0.4232, 0.3086, 0.4296, 0.3087, 0.4296, 0.3129, 0.5027, 0.3131, 0.5027, 0.3088, 0.505, 0.3088, 0.505, 0.3131, 0.4296, 0.3129, 0.4296, 0.3087, 0.4327, 0.3087, 0.4327, 0.3129, 0.4972, 0.3093, 0.4972, 0.3135, 0.4941, 0.3135, 0.4941, 0.3093, 0.4426, 0.3129, 0.4426, 0.3087, 0.4438, 0.3087, 0.4438, 0.3129, 0.5002, 0.3093, 0.5002, 0.3135, 0.4972, 0.3135, 0.4972, 0.3093, 0.4582, 0.313, 0.4582, 0.3087, 0.4597, 0.3087, 0.4597, 0.313, 0.4855, 0.3093, 0.4855, 0.3135, 0.485, 0.3135, 0.485, 0.3093, 0.4653, 0.313, 0.4653, 0.3087, 0.4658, 0.3087, 0.4658, 0.313, 0.5196, 0.3085, 0.5196, 0.3142, 0.5158, 0.3142, 0.5158, 0.3085, 0.482, 0.313, 0.482, 0.3088, 0.4836, 0.3088, 0.4836, 0.313, 0.5015, 0.3085, 0.5015, 0.3141, 0.4985, 0.3141, 0.4985, 0.3085, 0.4932, 0.313, 0.4932, 0.3088, 0.4955, 0.3088, 0.4955, 0.313, 0.4231, 0.3088, 0.423, 0.313, 0.4224, 0.313, 0.4224, 0.3088, 0.5067, 0.3093, 0.5067, 0.3135, 0.5059, 0.3135, 0.5059, 0.3093, 0.4876, 0.3085, 0.4876, 0.3141, 0.487, 0.3141, 0.487, 0.3085, 0.489, 0.3093, 0.489, 0.3135, 0.4884, 0.3135, 0.4884, 0.3093, 0.455, 0.3084, 0.455, 0.314, 0.4492, 0.314, 0.4492, 0.3084, 0.5109, 0.3085, 0.5108, 0.3142, 0.5083, 0.3142, 0.5083, 0.3085, 0.4349, 0.3088, 0.4349, 0.313, 0.4327, 0.313, 0.4327, 0.3088, 0.5362, 0.3086, 0.5362, 0.3142, 0.5336, 0.3142, 0.5336, 0.3086, 0.4692, 0.3084, 0.4691, 0.3141, 0.4643, 0.3141, 0.4643, 0.3084, 0.454, 0.3084, 0.4539, 0.3127, 0.4535, 0.3127, 0.4535, 0.3084, 0.4541, 0.3088, 0.4541, 0.3131, 0.4533, 0.3131, 0.4533, 0.3088, 0.4856, 0.3085, 0.4856, 0.3141, 0.4855, 0.3141, 0.4855, 0.3085, 0.4644, 0.3083, 0.4643, 0.3125, 0.463, 0.3125, 0.463, 0.3083, 0.4855, 0.3085, 0.4855, 0.3141, 0.4831, 0.3141, 0.4831, 0.3085, 0.4657, 0.3083, 0.4657, 0.3125, 0.4643, 0.3125, 0.4644, 0.3083, 0.4286, 0.3088, 0.4286, 0.313, 0.4274, 0.313, 0.4275, 0.3088, 0.4989, 0.3084, 0.4989, 0.3126, 0.4976, 0.3126, 0.4976, 0.3083, 0.4602, 0.3084, 0.4602, 0.3141, 0.455, 0.314, 0.455, 0.3084, 0.448, 0.3092, 0.448, 0.3134, 0.4444, 0.3134, 0.4445, 0.3092, 0.4324, 0.3082, 0.4324, 0.3125, 0.4307, 0.3124, 0.4307, 0.3082, 0.4737, 0.3092, 0.4737, 0.3135, 0.4699, 0.3135, 0.4699, 0.3092, 0.4307, 0.3082, 0.4307, 0.3124, 0.4289, 0.3124, 0.4289, 0.3082, 0.4799, 0.3092, 0.4799, 0.3135, 0.4795, 0.3135, 0.4795, 0.3092, 0.463, 0.3083, 0.463, 0.3125, 0.4606, 0.3125, 0.4606, 0.3083, 0.4492, 0.3084, 0.4492, 0.314, 0.4431, 0.314, 0.4431, 0.3084, 0.4723, 0.3083, 0.4723, 0.3125, 0.471, 0.3125, 0.471, 0.3083, 0.487, 0.3085, 0.487, 0.3141, 0.4856, 0.3141, 0.4856, 0.3085, 0.4774, 0.3083, 0.4774, 0.3125, 0.4723, 0.3125, 0.4723, 0.3083, 0.4367, 0.3129, 0.4367, 0.3087, 0.4398, 0.3087, 0.4398, 0.3129, 0.4871, 0.3083, 0.4871, 0.3126, 0.4813, 0.3126, 0.4813, 0.3083, 0.4504, 0.3129, 0.4504, 0.3087, 0.4547, 0.3087, 0.4547, 0.3129, 0.4322, 0.3091, 0.4322, 0.3134, 0.4294, 0.3134, 0.4294, 0.3091, 0.4629, 0.313, 0.463, 0.3087, 0.4638, 0.3087, 0.4638, 0.313, 0.4568, 0.3092, 0.4567, 0.3134, 0.4547, 0.3134, 0.4547, 0.3092, 0.4732, 0.313, 0.4732, 0.3087, 0.4765, 0.3088, 0.4765, 0.313, 0.4777, 0.3092, 0.4777, 0.3135, 0.477, 0.3135, 0.477, 0.3092, 0.4883, 0.313, 0.4883, 0.3088, 0.4895, 0.3088, 0.4895, 0.313, 0.4821, 0.3093, 0.4821, 0.3135, 0.4804, 0.3135, 0.4804, 0.3092, 0.505, 0.3131, 0.505, 0.3088, 0.5059, 0.3088, 0.5059, 0.3131, 0.4265, 0.3084, 0.4265, 0.3126, 0.4249, 0.3126, 0.4249, 0.3084, 0.5033, 0.3085, 0.5032, 0.3142, 0.5015, 0.3141, 0.5015, 0.3085, 0.4438, 0.3129, 0.4438, 0.3087, 0.4444, 0.3087, 0.4444, 0.3129, 0.5041, 0.3085, 0.5041, 0.3142, 0.5032, 0.3142, 0.5033, 0.3085, 0.4597, 0.313, 0.4597, 0.3087, 0.4606, 0.3087, 0.4606, 0.313, 0.485, 0.3093, 0.485, 0.3135, 0.4845, 0.3135, 0.4845, 0.3093, 0.4813, 0.3083, 0.4813, 0.3126, 0.4774, 0.3125, 0.4774, 0.3083, 0.4968, 0.3085, 0.4968, 0.3141, 0.4953, 0.3141, 0.4953, 0.3085, 0.4658, 0.313, 0.4658, 0.3087, 0.4665, 0.3087, 0.4665, 0.313, 0.4836, 0.313, 0.4836, 0.3088, 0.4847, 0.3088, 0.4847, 0.313, 0.4241, 0.3088, 0.4241, 0.313, 0.423, 0.313, 0.4231, 0.3088, 0.4831, 0.3085, 0.4831, 0.3141, 0.4815, 0.3141, 0.4815, 0.3084, 0.4726, 0.3084, 0.4726, 0.3141, 0.4691, 0.3141, 0.4692, 0.3084, 0.4955, 0.313, 0.4955, 0.3088, 0.4977, 0.3088, 0.4977, 0.313, 0.4375, 0.3088, 0.4375, 0.313, 0.4349, 0.313, 0.4349, 0.3088, 0.5411, 0.3086, 0.5411, 0.3142, 0.5388, 0.3142, 0.5388, 0.3086, 0.4746, 0.3084, 0.4746, 0.3141, 0.4726, 0.3141, 0.4726, 0.3084, 0.5059, 0.3093, 0.5059, 0.3135, 0.5033, 0.3135, 0.5033, 0.3093, 0.4238, 0.3082, 0.4238, 0.3124, 0.4221, 0.3124, 0.4221, 0.3082, 0.5083, 0.3085, 0.5083, 0.3142, 0.5071, 0.3142, 0.5072, 0.3085, 0.5448, 0.3086, 0.5448, 0.3142, 0.5431, 0.3142, 0.5431, 0.3086, 0.4884, 0.3093, 0.4884, 0.3135, 0.4874, 0.3135, 0.4874, 0.3093, 0.4549, 0.3083, 0.4549, 0.3125, 0.452, 0.3125, 0.452, 0.3082, 0.5336, 0.3086, 0.5336, 0.3142, 0.5313, 0.3142, 0.5313, 0.3086, 0.4578, 0.3083, 0.4578, 0.3125, 0.4549, 0.3125, 0.4549, 0.3083, 0.4362, 0.3084, 0.4362, 0.3126, 0.4319, 0.3126, 0.4319, 0.3084, 0.5002, 0.3084, 0.5002, 0.3126, 0.4989, 0.3126, 0.4989, 0.3084, 0.4549, 0.3084, 0.4549, 0.3127, 0.4539, 0.3127, 0.454, 0.3084, 0.4507, 0.3092, 0.4506, 0.3134, 0.448, 0.3134, 0.448, 0.3092, 0.4923, 0.3085, 0.4923, 0.3141, 0.491, 0.3141, 0.491, 0.3085, 0.4756, 0.3092, 0.4756, 0.3135, 0.4737, 0.3135, 0.4737, 0.3092, 0.4307, 0.3088, 0.4307, 0.313, 0.4286, 0.313, 0.4286, 0.3088, 0.4804, 0.3092, 0.4804, 0.3135, 0.4799, 0.3135, 0.4799, 0.3092, 0.4485, 0.3088, 0.4485, 0.3131, 0.447, 0.3131, 0.447, 0.3088, 0.5072, 0.3085, 0.5071, 0.3142, 0.506, 0.3142, 0.506, 0.3085, 0.4272, 0.3082, 0.4272, 0.3124, 0.4255, 0.3124, 0.4255, 0.3082, 0.4398, 0.3129, 0.4398, 0.3087, 0.441, 0.3087, 0.441, 0.3129, 0.4289, 0.3082, 0.4289, 0.3124, 0.4272, 0.3124, 0.4272, 0.3082, 0.4547, 0.3129, 0.4547, 0.3087, 0.4577, 0.3087, 0.4576, 0.313, 0.452, 0.3082, 0.452, 0.3125, 0.4491, 0.3125, 0.4491, 0.3082, 0.4638, 0.313, 0.4638, 0.3087, 0.4646, 0.3087, 0.4646, 0.313, 0.4491, 0.3082, 0.4491, 0.3125, 0.4462, 0.3125, 0.4462, 0.3082, 0.4765, 0.313, 0.4765, 0.3088, 0.4798, 0.3088, 0.4798, 0.313, 0.4936, 0.3083, 0.4936, 0.3126, 0.4871, 0.3126, 0.4871, 0.3083, 0.4895, 0.313, 0.4895, 0.3088, 0.4912, 0.3088, 0.4912, 0.313, 0.4357, 0.3092, 0.4357, 0.3134, 0.4322, 0.3134, 0.4322, 0.3091, 0.5101, 0.3093, 0.5101, 0.3136, 0.5075, 0.3136, 0.5075, 0.3093, 0.4613, 0.3092, 0.4613, 0.3135, 0.4567, 0.3134, 0.4568, 0.3092, 0.4308, 0.3083, 0.4308, 0.314, 0.424, 0.314, 0.424, 0.3083, 0.4784, 0.3092, 0.4784, 0.3135, 0.4777, 0.3135, 0.4777, 0.3092, 0.5054, 0.3085, 0.5054, 0.3142, 0.5041, 0.3142, 0.5041, 0.3085, 0.4372, 0.3084, 0.4372, 0.314, 0.4308, 0.314, 0.4308, 0.3083, 0.4845, 0.3093, 0.4845, 0.3135, 0.4827, 0.3135, 0.4827, 0.3093, 0.4283, 0.3084, 0.4283, 0.3126, 0.4265, 0.3126, 0.4265, 0.3084, 0.5229, 0.3085, 0.5229, 0.3142, 0.5196, 0.3142, 0.5196, 0.3085, 0.4444, 0.3129, 0.4444, 0.3087, 0.4455, 0.3087, 0.4455, 0.3129, 0.4606, 0.313, 0.4606, 0.3087, 0.461, 0.3087, 0.461, 0.313, 0.4524, 0.3084, 0.4524, 0.3127, 0.452, 0.3127, 0.452, 0.3084, 0.4665, 0.313, 0.4665, 0.3087, 0.4672, 0.3087, 0.4672, 0.313, 0.4941, 0.3085, 0.4941, 0.3141, 0.4923, 0.3141, 0.4923, 0.3085, 0.4847, 0.313, 0.4847, 0.3088, 0.4856, 0.3088, 0.4856, 0.313, 0.426, 0.3088, 0.426, 0.313, 0.4241, 0.313, 0.4241, 0.3088, 0.4977, 0.313, 0.4977, 0.3088, 0.499, 0.3088, 0.499, 0.313, 0.4398, 0.3088, 0.4398, 0.313, 0.4375, 0.313, 0.4375, 0.3088, 0.5033, 0.3093, 0.5033, 0.3135, 0.5002, 0.3135, 0.5002, 0.3093, 0.4255, 0.3082, 0.4255, 0.3124, 0.4238, 0.3124, 0.4238, 0.3082, 0.4874, 0.3093, 0.4874, 0.3135, 0.4868, 0.3135, 0.4868, 0.3093, 0.4696, 0.3083, 0.4696, 0.3125, 0.4683, 0.3125, 0.4683, 0.3083, 0.4431, 0.3084, 0.4431, 0.314, 0.4372, 0.314, 0.4372, 0.3084, 0.471, 0.3083, 0.471, 0.3125, 0.4696, 0.3125, 0.4696, 0.3083, 0.4985, 0.3085, 0.4985, 0.3141, 0.4968, 0.3141, 0.4968, 0.3085, 0.4254, 0.3091, 0.4254, 0.3134, 0.4229, 0.3134, 0.4229, 0.3091, 0.4494, 0.3084, 0.4494, 0.3126, 0.4451, 0.3126, 0.4451, 0.3084, 0.4528, 0.3092, 0.4527, 0.3134, 0.4506, 0.3134, 0.4507, 0.3092, 0.452, 0.3084, 0.452, 0.3127, 0.4494, 0.3126, 0.4494, 0.3084, 0.4763, 0.3092, 0.4763, 0.3135, 0.4756, 0.3135, 0.4756, 0.3092, 0.4554, 0.3084, 0.4553, 0.3127, 0.4549, 0.3127, 0.4549, 0.3084, 0.8313, 0.7781, 0.8311, 0.7741, 0.8262, 0.7711, 0.8212, 0.7727, 0.8154, 0.7775, 0.8146, 0.7826, 0.8086, 0.7833, 0.8111, 0.7945, 0.8247, 0.7955, 0.8322, 0.7963, 0.8324, 0.7843, 0.8316, 0.7843, 0.8268, 0.7813, 0.827, 0.7789, 0.8595, 0.6134, 0.8688, 0.6111, 0.8688, 0.6075, 0.8588, 0.6063, 0.8581, 0.6034, 0.8562, 0.6011, 0.8581, 0.5935, 0.8615, 0.593, 0.8663, 0.5907, 0.8676, 0.587, 0.8667, 0.5814, 0.862, 0.5777, 0.8707, 0.5619, 0.8809, 0.5471, 0.8935, 0.5345, 0.9073, 0.5233, 0.922, 0.5225, 0.9263, 0.5239, 0.9299, 0.5215, 0.9318, 0.5061, 0.9269, 0.504, 0.9142, 0.5038, 0.8933, 0.5038, 0.886, 0.5068, 0.8749, 0.5127, 0.8656, 0.5217, 0.8606, 0.5325, 0.8547, 0.5408, 0.8483, 0.543, 0.8393, 0.5402, 0.834, 0.5424, 0.8314, 0.5473, 0.8362, 0.551, 0.8351, 0.5603, 0.8299, 0.5721, 0.8141, 0.5833, 0.7964, 0.5889, 0.7763, 0.5913, 0.7842, 0.5795, 0.7813, 0.5769, 0.7781, 0.5799, 0.7761, 0.5783, 0.7779, 0.5745, 0.7738, 0.5721, 0.7693, 0.5733, 0.769, 0.5781, 0.763, 0.5764, 0.7622, 0.579, 0.766, 0.5827, 0.769, 0.5906, 0.7658, 0.5906, 0.7492, 0.5869, 0.7264, 0.5787, 0.7169, 0.5654, 0.7158, 0.5528, 0.7202, 0.5486, 0.7183, 0.5452, 0.7123, 0.5423, 0.7036, 0.5452, 0.6971, 0.5426, 0.6881, 0.527, 0.6718, 0.5102, 0.6561, 0.5028, 0.6199, 0.504, 0.6197, 0.5136, 0.6224, 0.5239, 0.643, 0.5234, 0.6619, 0.5391, 0.6782, 0.5596, 0.6911, 0.5822, 0.6965, 0.6071, 0.6822, 0.6096, 0.682, 0.6121, 0.6848, 0.6179, 0.6848, 0.6205, 0.6893, 0.6236, 0.6902, 0.621, 0.6937, 0.6227, 0.6952, 0.6259, 0.6915, 0.6306, 0.6918, 0.6423, 0.6873, 0.6493, 0.6812, 0.6512, 0.6736, 0.6612, 0.6707, 0.6672, 0.666, 0.6685, 0.6614, 0.6803, 0.6574, 0.6953, 0.6627, 0.7079, 0.6703, 0.7192, 0.6881, 0.7192, 0.694, 0.7276, 0.6976, 0.7357, 0.6992, 0.7428, 0.6993, 0.7489, 0.6987, 0.7542, 0.6973, 0.7587, 0.6954, 0.763, 0.6927, 0.7669, 0.6835, 0.7629, 0.674, 0.7637, 0.6658, 0.7684, 0.6604, 0.777, 0.6589, 0.7874, 0.6615, 0.7972, 0.6674, 0.8052, 0.6751, 0.8116, 0.6838, 0.8165, 0.6999, 0.8193, 0.7162, 0.8195, 0.732, 0.8154, 0.7479, 0.8114, 0.7637, 0.8072, 0.7795, 0.8014, 0.7953, 0.7972, 0.8111, 0.7945, 0.8086, 0.7833, 0.8016, 0.7842, 0.7896, 0.7827, 0.7862, 0.7761, 0.7832, 0.7745, 0.7779, 0.7747, 0.7799, 0.7761, 0.7818, 0.7806, 0.7797, 0.7852, 0.7713, 0.7911, 0.7519, 0.7969, 0.7367, 0.7955, 0.7235, 0.7928, 0.716, 0.7816, 0.7145, 0.7684, 0.7146, 0.7596, 0.7146, 0.7498, 0.7143, 0.7387, 0.713, 0.7278, 0.7108, 0.7183, 0.7081, 0.7104, 0.7054, 0.7037, 0.7029, 0.6976, 0.721, 0.6911, 0.7481, 0.6863, 0.7739, 0.6847, 0.7979, 0.6855, 0.8224, 0.6899, 0.845, 0.6968, 0.8614, 0.7106, 0.8696, 0.7258, 0.8763, 0.7452, 0.8756, 0.76, 0.8716, 0.7673, 0.8604, 0.7775, 0.8482, 0.7826, 0.8419, 0.7844, 0.8324, 0.7843, 0.8322, 0.7963, 0.8396, 0.7974, 0.847, 0.799, 0.8542, 0.8011, 0.8611, 0.8042, 0.8679, 0.8076, 0.8745, 0.8113, 0.8962, 0.8312, 0.9067, 0.8516, 0.9184, 0.884, 0.935, 0.9181, 0.9432, 0.9278, 0.9532, 0.9309, 0.9602, 0.9279, 0.9628, 0.9212, 0.9537, 0.9093, 0.9415, 0.8894, 0.9333, 0.8755, 0.9255, 0.856, 0.9185, 0.8345, 0.9106, 0.8067, 0.9068, 0.7858, 0.9051, 0.7704, 0.905, 0.7579, 0.9068, 0.7465, 0.9057, 0.7345, 0.8997, 0.708, 0.8902, 0.6842, 0.8761, 0.6643, 0.8647, 0.6447, 0.8629, 0.6337, 0.8599, 0.6311, 0.862, 0.6277, 0.8617, 0.6234, 0.8584, 0.6215, 0.8582, 0.6188, 0.8618, 0.6174, 0.862, 0.6149, 0.8313, 0.7781, 0.827, 0.7789, 0.8268, 0.7813, 0.8316, 0.7843, 0.8324, 0.7843, 0.8322, 0.7963, 0.8247, 0.7955, 0.8111, 0.7945, 0.8086, 0.7833, 0.8146, 0.7826, 0.8154, 0.7775, 0.8212, 0.7727, 0.8262, 0.7711, 0.8311, 0.7741, 0.8595, 0.6134, 0.862, 0.6149, 0.8618, 0.6174, 0.8582, 0.6188, 0.8584, 0.6215, 0.8617, 0.6234, 0.862, 0.6277, 0.8599, 0.6311, 0.8629, 0.6337, 0.8647, 0.6447, 0.8761, 0.6643, 0.8902, 0.6842, 0.8997, 0.708, 0.9057, 0.7345, 0.9068, 0.7465, 0.905, 0.7579, 0.9051, 0.7704, 0.9068, 0.7858, 0.9106, 0.8067, 0.9185, 0.8345, 0.9255, 0.856, 0.9333, 0.8755, 0.9415, 0.8894, 0.9537, 0.9093, 0.9628, 0.9212, 0.9602, 0.9279, 0.9532, 0.9309, 0.9432, 0.9278, 0.935, 0.9181, 0.9184, 0.884, 0.9067, 0.8516, 0.8962, 0.8312, 0.8745, 0.8113, 0.8679, 0.8076, 0.8611, 0.8042, 0.8542, 0.8011, 0.847, 0.799, 0.8396, 0.7974, 0.8322, 0.7963, 0.8324, 0.7843, 0.8419, 0.7844, 0.8482, 0.7826, 0.8604, 0.7775, 0.8716, 0.7673, 0.8756, 0.76, 0.8763, 0.7452, 0.8696, 0.7258, 0.8614, 0.7106, 0.845, 0.6968, 0.8224, 0.6899, 0.7979, 0.6855, 0.7739, 0.6847, 0.7481, 0.6863, 0.721, 0.6911, 0.7029, 0.6976, 0.7054, 0.7037, 0.7081, 0.7104, 0.7108, 0.7183, 0.713, 0.7278, 0.7143, 0.7387, 0.7146, 0.7498, 0.7146, 0.7596, 0.7145, 0.7684, 0.716, 0.7816, 0.7235, 0.7928, 0.7367, 0.7955, 0.7519, 0.7969, 0.7713, 0.7911, 0.7797, 0.7852, 0.7818, 0.7806, 0.7799, 0.7761, 0.7779, 0.7747, 0.7832, 0.7745, 0.7862, 0.7761, 0.7896, 0.7827, 0.8016, 0.7842, 0.8086, 0.7833, 0.8111, 0.7945, 0.7953, 0.7972, 0.7795, 0.8014, 0.7637, 0.8072, 0.7479, 0.8114, 0.732, 0.8154, 0.7162, 0.8195, 0.6999, 0.8193, 0.6838, 0.8165, 0.6751, 0.8116, 0.6674, 0.8052, 0.6615, 0.7972, 0.6589, 0.7874, 0.6604, 0.777, 0.6658, 0.7684, 0.674, 0.7637, 0.6835, 0.7629, 0.6927, 0.7669, 0.6954, 0.763, 0.6973, 0.7587, 0.6987, 0.7542, 0.6993, 0.7489, 0.6992, 0.7428, 0.6976, 0.7357, 0.694, 0.7276, 0.6881, 0.7192, 0.6703, 0.7192, 0.6627, 0.7079, 0.6574, 0.6953, 0.6614, 0.6803, 0.666, 0.6685, 0.6707, 0.6672, 0.6736, 0.6612, 0.6812, 0.6512, 0.6873, 0.6493, 0.6918, 0.6423, 0.6915, 0.6306, 0.6952, 0.6259, 0.6937, 0.6227, 0.6902, 0.621, 0.6893, 0.6236, 0.6848, 0.6205, 0.6848, 0.6179, 0.682, 0.6121, 0.6822, 0.6096, 0.6965, 0.6071, 0.6911, 0.5822, 0.6782, 0.5596, 0.6619, 0.5391, 0.643, 0.5234, 0.6224, 0.5239, 0.6197, 0.5136, 0.6199, 0.504, 0.6561, 0.5028, 0.6718, 0.5102, 0.6881, 0.527, 0.6971, 0.5426, 0.7036, 0.5452, 0.7123, 0.5423, 0.7183, 0.5452, 0.7202, 0.5486, 0.7158, 0.5528, 0.7169, 0.5654, 0.7264, 0.5787, 0.7492, 0.5869, 0.7658, 0.5906, 0.769, 0.5906, 0.766, 0.5827, 0.7622, 0.579, 0.763, 0.5764, 0.769, 0.5781, 0.7693, 0.5733, 0.7738, 0.5721, 0.7779, 0.5745, 0.7761, 0.5783, 0.7781, 0.5799, 0.7813, 0.5769, 0.7842, 0.5795, 0.7763, 0.5913, 0.7964, 0.5889, 0.8141, 0.5833, 0.8299, 0.5721, 0.8351, 0.5603, 0.8362, 0.551, 0.8314, 0.5473, 0.834, 0.5424, 0.8393, 0.5402, 0.8483, 0.543, 0.8547, 0.5408, 0.8606, 0.5325, 0.8656, 0.5217, 0.8749, 0.5127, 0.886, 0.5068, 0.8933, 0.5038, 0.9142, 0.5038, 0.9269, 0.504, 0.9318, 0.5061, 0.9299, 0.5215, 0.9263, 0.5239, 0.922, 0.5225, 0.9073, 0.5233, 0.8935, 0.5345, 0.8809, 0.5471, 0.8707, 0.5619, 0.862, 0.5777, 0.8667, 0.5814, 0.8676, 0.587, 0.8663, 0.5907, 0.8615, 0.593, 0.8581, 0.5935, 0.8562, 0.6011, 0.8581, 0.6034, 0.8588, 0.6063, 0.8688, 0.6075, 0.8688, 0.6111, 0.441, 0.3129, 0.4426, 0.3129, 0.4426, 0.3087, 0.441, 0.3087, 0.4887, 0.3085, 0.4876, 0.3085, 0.4876, 0.3141, 0.4886, 0.3141, 0.4576, 0.313, 0.4582, 0.313, 0.4582, 0.3087, 0.4577, 0.3087, 0.4319, 0.3088, 0.4307, 0.3088, 0.4307, 0.313, 0.4319, 0.313, 0.4646, 0.313, 0.4653, 0.313, 0.4653, 0.3087, 0.4646, 0.3087, 0.4783, 0.3084, 0.4746, 0.3084, 0.4746, 0.3141, 0.4783, 0.3141, 0.4798, 0.313, 0.482, 0.313, 0.482, 0.3088, 0.4798, 0.3088, 0.4508, 0.3088, 0.4498, 0.3088, 0.4498, 0.3131, 0.4508, 0.3131, 0.4462, 0.3082, 0.4433, 0.3082, 0.4433, 0.3125, 0.4462, 0.3125, 0.4341, 0.3082, 0.4324, 0.3082, 0.4324, 0.3125, 0.4341, 0.3125, 0.4912, 0.313, 0.4932, 0.313, 0.4932, 0.3088, 0.4912, 0.3088, 0.4358, 0.3082, 0.4341, 0.3082, 0.4341, 0.3125, 0.4358, 0.3125, 0.424, 0.3083, 0.4193, 0.3083, 0.4193, 0.314, 0.424, 0.314, 0.4683, 0.3083, 0.467, 0.3083, 0.467, 0.3125, 0.4683, 0.3125, 0.5075, 0.3093, 0.5067, 0.3093, 0.5067, 0.3135, 0.5075, 0.3136, 0.4958, 0.3083, 0.4936, 0.3083, 0.4936, 0.3126, 0.4958, 0.3126, 0.49, 0.3093, 0.489, 0.3093, 0.489, 0.3135, 0.49, 0.3135, 0.4396, 0.3092, 0.4357, 0.3092, 0.4357, 0.3134, 0.4396, 0.3134, 0.506, 0.3085, 0.5054, 0.3085, 0.5054, 0.3142, 0.506, 0.3142, 0.4657, 0.3092, 0.4613, 0.3092, 0.4613, 0.3135, 0.4657, 0.3135, 0.5261, 0.3085, 0.5229, 0.3085, 0.5229, 0.3142, 0.5261, 0.3142, 0.4788, 0.3092, 0.4784, 0.3092, 0.4784, 0.3135, 0.4788, 0.3135, 0.4827, 0.3093, 0.4821, 0.3093, 0.4821, 0.3135, 0.4827, 0.3135, 0.4455, 0.3129, 0.4476, 0.3129, 0.4476, 0.3087, 0.4455, 0.3087, 0.4953, 0.3085, 0.4941, 0.3085, 0.4941, 0.3141, 0.4953, 0.3141, 0.461, 0.313, 0.4621, 0.313, 0.4621, 0.3087, 0.461, 0.3087, 0.4535, 0.3084, 0.4524, 0.3084, 0.4524, 0.3127, 0.4535, 0.3127, 0.4672, 0.313, 0.4696, 0.313, 0.4696, 0.3087, 0.4672, 0.3087, 0.4275, 0.3088, 0.426, 0.3088, 0.426, 0.313, 0.4274, 0.313, 0.4856, 0.313, 0.4866, 0.313, 0.4866, 0.3088, 0.4856, 0.3088, 0.4421, 0.3088, 0.4398, 0.3088, 0.4398, 0.313, 0.4421, 0.3131, 0.499, 0.313, 0.5027, 0.3131, 0.5027, 0.3088, 0.499, 0.3088, 0.4453, 0.3088, 0.4421, 0.3088, 0.4421, 0.3131, 0.4453, 0.3131, 0.4941, 0.3093, 0.491, 0.3093, 0.491, 0.3135, 0.4941, 0.3135, 0.4376, 0.3082, 0.4358, 0.3082, 0.4358, 0.3125, 0.4376, 0.3125, 0.491, 0.3093, 0.49, 0.3093, 0.49, 0.3135, 0.491, 0.3135, 0.4405, 0.3082, 0.4376, 0.3082, 0.4376, 0.3125, 0.4404, 0.3125, 0.4868, 0.3093, 0.4855, 0.3093, 0.4855, 0.3135, 0.4868, 0.3135, 0.4643, 0.3084, 0.4602, 0.3084, 0.4602, 0.3141, 0.4643, 0.3141, 0.5158, 0.3085, 0.5109, 0.3085, 0.5108, 0.3142, 0.5158, 0.3142, 0.4606, 0.3083, 0.4578, 0.3083, 0.4578, 0.3125, 0.4606, 0.3125, 0.4319, 0.3084, 0.4283, 0.3084, 0.4283, 0.3126, 0.4319, 0.3126, 0.5292, 0.3086, 0.5261, 0.3085, 0.5261, 0.3142, 0.5292, 0.3142, 0.4407, 0.3084, 0.4362, 0.3084, 0.4362, 0.3126, 0.4407, 0.3126, 0.4294, 0.3091, 0.4254, 0.3091, 0.4254, 0.3134, 0.4294, 0.3134, 0.4451, 0.3084, 0.4407, 0.3084, 0.4407, 0.3126, 0.4451, 0.3126, 0.4547, 0.3092, 0.4528, 0.3092, 0.4527, 0.3134, 0.4547, 0.3134, 0.4896, 0.3085, 0.4887, 0.3085, 0.4886, 0.3141, 0.4896, 0.3141, 0.477, 0.3092, 0.4763, 0.3092, 0.4763, 0.3135, 0.477, 0.3135, 0.4224, 0.3088, 0.4218, 0.3088, 0.4218, 0.313, 0.4224, 0.313, 0.467, 0.3083, 0.4657, 0.3083, 0.4657, 0.3125, 0.467, 0.3125, 0.491, 0.3085, 0.4896, 0.3085, 0.4896, 0.3141, 0.491, 0.3141, 0.5388, 0.3086, 0.5362, 0.3086, 0.5362, 0.3142, 0.5388, 0.3142, 0.4815, 0.3084, 0.4783, 0.3084, 0.4783, 0.3141, 0.4815, 0.3141, 0.5431, 0.3086, 0.5411, 0.3086, 0.5411, 0.3142, 0.5431, 0.3142, 0.4327, 0.3088, 0.4319, 0.3088, 0.4319, 0.313, 0.4327, 0.313, 0.5313, 0.3086, 0.5292, 0.3086, 0.5292, 0.3142, 0.5313, 0.3142, 0.4525, 0.3088, 0.4517, 0.3088, 0.4517, 0.3131, 0.4525, 0.3131, 0.5463, 0.3086, 0.5448, 0.3086, 0.5448, 0.3142, 0.5463, 0.3142, 0.4433, 0.3082, 0.4405, 0.3082, 0.4404, 0.3125, 0.4433, 0.3125, 0.447, 0.3088, 0.4453, 0.3088, 0.4453, 0.3131, 0.447, 0.3131, 0.4976, 0.3083, 0.4958, 0.3083, 0.4958, 0.3126, 0.4976, 0.3126, 0.4498, 0.3088, 0.4485, 0.3088, 0.4485, 0.3131, 0.4498, 0.3131, 0.4445, 0.3092, 0.4396, 0.3092, 0.4396, 0.3134, 0.4444, 0.3134, 0.4517, 0.3088, 0.4508, 0.3088, 0.4508, 0.3131, 0.4517, 0.3131, 0.4699, 0.3092, 0.4657, 0.3092, 0.4657, 0.3135, 0.4699, 0.3135, 0.4533, 0.3088, 0.4525, 0.3088, 0.4525, 0.3131, 0.4533, 0.3131, 0.4795, 0.3092, 0.4788, 0.3092, 0.4788, 0.3135, 0.4795, 0.3135, 0.4327, 0.3129, 0.4367, 0.3129, 0.4367, 0.3087, 0.4327, 0.3087, 0.4476, 0.3129, 0.4504, 0.3129, 0.4504, 0.3087, 0.4476, 0.3087, 0.4621, 0.313, 0.4629, 0.313, 0.463, 0.3087, 0.4621, 0.3087, 0.4696, 0.313, 0.4732, 0.313, 0.4732, 0.3087, 0.4696, 0.3087, 0.4866, 0.313, 0.4883, 0.313, 0.4883, 0.3088, 0.4866, 0.3088, 0.4232, 0.3129, 0.4296, 0.3129, 0.4296, 0.3087, 0.4232, 0.3086, 0.5027, 0.3131, 0.505, 0.3131, 0.505, 0.3088, 0.5027, 0.3088, 0.4296, 0.3129, 0.4327, 0.3129, 0.4327, 0.3087, 0.4296, 0.3087, 0.4972, 0.3093, 0.4941, 0.3093, 0.4941, 0.3135, 0.4972, 0.3135, 0.4426, 0.3129, 0.4438, 0.3129, 0.4438, 0.3087, 0.4426, 0.3087, 0.5002, 0.3093, 0.4972, 0.3093, 0.4972, 0.3135, 0.5002, 0.3135, 0.4582, 0.313, 0.4597, 0.313, 0.4597, 0.3087, 0.4582, 0.3087, 0.4855, 0.3093, 0.485, 0.3093, 0.485, 0.3135, 0.4855, 0.3135, 0.4653, 0.313, 0.4658, 0.313, 0.4658, 0.3087, 0.4653, 0.3087, 0.5196, 0.3085, 0.5158, 0.3085, 0.5158, 0.3142, 0.5196, 0.3142, 0.482, 0.313, 0.4836, 0.313, 0.4836, 0.3088, 0.482, 0.3088, 0.5015, 0.3085, 0.4985, 0.3085, 0.4985, 0.3141, 0.5015, 0.3141, 0.4932, 0.313, 0.4955, 0.313, 0.4955, 0.3088, 0.4932, 0.3088, 0.4231, 0.3088, 0.4224, 0.3088, 0.4224, 0.313, 0.423, 0.313, 0.5067, 0.3093, 0.5059, 0.3093, 0.5059, 0.3135, 0.5067, 0.3135, 0.4876, 0.3085, 0.487, 0.3085, 0.487, 0.3141, 0.4876, 0.3141, 0.489, 0.3093, 0.4884, 0.3093, 0.4884, 0.3135, 0.489, 0.3135, 0.455, 0.3084, 0.4492, 0.3084, 0.4492, 0.314, 0.455, 0.314, 0.5109, 0.3085, 0.5083, 0.3085, 0.5083, 0.3142, 0.5108, 0.3142, 0.4349, 0.3088, 0.4327, 0.3088, 0.4327, 0.313, 0.4349, 0.313, 0.5362, 0.3086, 0.5336, 0.3086, 0.5336, 0.3142, 0.5362, 0.3142, 0.4692, 0.3084, 0.4643, 0.3084, 0.4643, 0.3141, 0.4691, 0.3141, 0.454, 0.3084, 0.4535, 0.3084, 0.4535, 0.3127, 0.4539, 0.3127, 0.4541, 0.3088, 0.4533, 0.3088, 0.4533, 0.3131, 0.4541, 0.3131, 0.4856, 0.3085, 0.4855, 0.3085, 0.4855, 0.3141, 0.4856, 0.3141, 0.4644, 0.3083, 0.463, 0.3083, 0.463, 0.3125, 0.4643, 0.3125, 0.4855, 0.3085, 0.4831, 0.3085, 0.4831, 0.3141, 0.4855, 0.3141, 0.4657, 0.3083, 0.4644, 0.3083, 0.4643, 0.3125, 0.4657, 0.3125, 0.4286, 0.3088, 0.4275, 0.3088, 0.4274, 0.313, 0.4286, 0.313, 0.4989, 0.3084, 0.4976, 0.3083, 0.4976, 0.3126, 0.4989, 0.3126, 0.4602, 0.3084, 0.455, 0.3084, 0.455, 0.314, 0.4602, 0.3141, 0.448, 0.3092, 0.4445, 0.3092, 0.4444, 0.3134, 0.448, 0.3134, 0.4324, 0.3082, 0.4307, 0.3082, 0.4307, 0.3124, 0.4324, 0.3125, 0.4737, 0.3092, 0.4699, 0.3092, 0.4699, 0.3135, 0.4737, 0.3135, 0.4307, 0.3082, 0.4289, 0.3082, 0.4289, 0.3124, 0.4307, 0.3124, 0.4799, 0.3092, 0.4795, 0.3092, 0.4795, 0.3135, 0.4799, 0.3135, 0.463, 0.3083, 0.4606, 0.3083, 0.4606, 0.3125, 0.463, 0.3125, 0.4492, 0.3084, 0.4431, 0.3084, 0.4431, 0.314, 0.4492, 0.314, 0.4723, 0.3083, 0.471, 0.3083, 0.471, 0.3125, 0.4723, 0.3125, 0.487, 0.3085, 0.4856, 0.3085, 0.4856, 0.3141, 0.487, 0.3141, 0.4774, 0.3083, 0.4723, 0.3083, 0.4723, 0.3125, 0.4774, 0.3125, 0.4367, 0.3129, 0.4398, 0.3129, 0.4398, 0.3087, 0.4367, 0.3087, 0.4871, 0.3083, 0.4813, 0.3083, 0.4813, 0.3126, 0.4871, 0.3126, 0.4504, 0.3129, 0.4547, 0.3129, 0.4547, 0.3087, 0.4504, 0.3087, 0.4322, 0.3091, 0.4294, 0.3091, 0.4294, 0.3134, 0.4322, 0.3134, 0.4629, 0.313, 0.4638, 0.313, 0.4638, 0.3087, 0.463, 0.3087, 0.4568, 0.3092, 0.4547, 0.3092, 0.4547, 0.3134, 0.4567, 0.3134, 0.4732, 0.313, 0.4765, 0.313, 0.4765, 0.3088, 0.4732, 0.3087, 0.4777, 0.3092, 0.477, 0.3092, 0.477, 0.3135, 0.4777, 0.3135, 0.4883, 0.313, 0.4895, 0.313, 0.4895, 0.3088, 0.4883, 0.3088, 0.4821, 0.3093, 0.4804, 0.3092, 0.4804, 0.3135, 0.4821, 0.3135, 0.505, 0.3131, 0.5059, 0.3131, 0.5059, 0.3088, 0.505, 0.3088, 0.4265, 0.3084, 0.4249, 0.3084, 0.4249, 0.3126, 0.4265, 0.3126, 0.5033, 0.3085, 0.5015, 0.3085, 0.5015, 0.3141, 0.5032, 0.3142, 0.4438, 0.3129, 0.4444, 0.3129, 0.4444, 0.3087, 0.4438, 0.3087, 0.5041, 0.3085, 0.5033, 0.3085, 0.5032, 0.3142, 0.5041, 0.3142, 0.4597, 0.313, 0.4606, 0.313, 0.4606, 0.3087, 0.4597, 0.3087, 0.485, 0.3093, 0.4845, 0.3093, 0.4845, 0.3135, 0.485, 0.3135, 0.4813, 0.3083, 0.4774, 0.3083, 0.4774, 0.3125, 0.4813, 0.3126, 0.4968, 0.3085, 0.4953, 0.3085, 0.4953, 0.3141, 0.4968, 0.3141, 0.4658, 0.313, 0.4665, 0.313, 0.4665, 0.3087, 0.4658, 0.3087, 0.4836, 0.313, 0.4847, 0.313, 0.4847, 0.3088, 0.4836, 0.3088, 0.4241, 0.3088, 0.4231, 0.3088, 0.423, 0.313, 0.4241, 0.313, 0.4831, 0.3085, 0.4815, 0.3084, 0.4815, 0.3141, 0.4831, 0.3141, 0.4726, 0.3084, 0.4692, 0.3084, 0.4691, 0.3141, 0.4726, 0.3141, 0.4955, 0.313, 0.4977, 0.313, 0.4977, 0.3088, 0.4955, 0.3088, 0.4375, 0.3088, 0.4349, 0.3088, 0.4349, 0.313, 0.4375, 0.313, 0.5411, 0.3086, 0.5388, 0.3086, 0.5388, 0.3142, 0.5411, 0.3142, 0.4746, 0.3084, 0.4726, 0.3084, 0.4726, 0.3141, 0.4746, 0.3141, 0.5059, 0.3093, 0.5033, 0.3093, 0.5033, 0.3135, 0.5059, 0.3135, 0.4238, 0.3082, 0.4221, 0.3082, 0.4221, 0.3124, 0.4238, 0.3124, 0.5083, 0.3085, 0.5072, 0.3085, 0.5071, 0.3142, 0.5083, 0.3142, 0.5448, 0.3086, 0.5431, 0.3086, 0.5431, 0.3142, 0.5448, 0.3142, 0.4884, 0.3093, 0.4874, 0.3093, 0.4874, 0.3135, 0.4884, 0.3135, 0.4549, 0.3083, 0.452, 0.3082, 0.452, 0.3125, 0.4549, 0.3125, 0.5336, 0.3086, 0.5313, 0.3086, 0.5313, 0.3142, 0.5336, 0.3142, 0.4578, 0.3083, 0.4549, 0.3083, 0.4549, 0.3125, 0.4578, 0.3125, 0.4362, 0.3084, 0.4319, 0.3084, 0.4319, 0.3126, 0.4362, 0.3126, 0.5002, 0.3084, 0.4989, 0.3084, 0.4989, 0.3126, 0.5002, 0.3126, 0.4549, 0.3084, 0.454, 0.3084, 0.4539, 0.3127, 0.4549, 0.3127, 0.4507, 0.3092, 0.448, 0.3092, 0.448, 0.3134, 0.4506, 0.3134, 0.4923, 0.3085, 0.491, 0.3085, 0.491, 0.3141, 0.4923, 0.3141, 0.4756, 0.3092, 0.4737, 0.3092, 0.4737, 0.3135, 0.4756, 0.3135, 0.4307, 0.3088, 0.4286, 0.3088, 0.4286, 0.313, 0.4307, 0.313, 0.4804, 0.3092, 0.4799, 0.3092, 0.4799, 0.3135, 0.4804, 0.3135, 0.4485, 0.3088, 0.447, 0.3088, 0.447, 0.3131, 0.4485, 0.3131, 0.5072, 0.3085, 0.506, 0.3085, 0.506, 0.3142, 0.5071, 0.3142, 0.4272, 0.3082, 0.4255, 0.3082, 0.4255, 0.3124, 0.4272, 0.3124, 0.4398, 0.3129, 0.441, 0.3129, 0.441, 0.3087, 0.4398, 0.3087, 0.4289, 0.3082, 0.4272, 0.3082, 0.4272, 0.3124, 0.4289, 0.3124, 0.4547, 0.3129, 0.4576, 0.313, 0.4577, 0.3087, 0.4547, 0.3087, 0.452, 0.3082, 0.4491, 0.3082, 0.4491, 0.3125, 0.452, 0.3125, 0.4638, 0.313, 0.4646, 0.313, 0.4646, 0.3087, 0.4638, 0.3087, 0.4491, 0.3082, 0.4462, 0.3082, 0.4462, 0.3125, 0.4491, 0.3125, 0.4765, 0.313, 0.4798, 0.313, 0.4798, 0.3088, 0.4765, 0.3088, 0.4936, 0.3083, 0.4871, 0.3083, 0.4871, 0.3126, 0.4936, 0.3126, 0.4895, 0.313, 0.4912, 0.313, 0.4912, 0.3088, 0.4895, 0.3088, 0.4357, 0.3092, 0.4322, 0.3091, 0.4322, 0.3134, 0.4357, 0.3134, 0.5101, 0.3093, 0.5075, 0.3093, 0.5075, 0.3136, 0.5101, 0.3136, 0.4613, 0.3092, 0.4568, 0.3092, 0.4567, 0.3134, 0.4613, 0.3135, 0.4308, 0.3083, 0.424, 0.3083, 0.424, 0.314, 0.4308, 0.314, 0.4784, 0.3092, 0.4777, 0.3092, 0.4777, 0.3135, 0.4784, 0.3135, 0.5054, 0.3085, 0.5041, 0.3085, 0.5041, 0.3142, 0.5054, 0.3142, 0.4372, 0.3084, 0.4308, 0.3083, 0.4308, 0.314, 0.4372, 0.314, 0.4845, 0.3093, 0.4827, 0.3093, 0.4827, 0.3135, 0.4845, 0.3135, 0.4283, 0.3084, 0.4265, 0.3084, 0.4265, 0.3126, 0.4283, 0.3126, 0.5229, 0.3085, 0.5196, 0.3085, 0.5196, 0.3142, 0.5229, 0.3142, 0.4444, 0.3129, 0.4455, 0.3129, 0.4455, 0.3087, 0.4444, 0.3087, 0.4606, 0.313, 0.461, 0.313, 0.461, 0.3087, 0.4606, 0.3087, 0.4524, 0.3084, 0.452, 0.3084, 0.452, 0.3127, 0.4524, 0.3127, 0.4665, 0.313, 0.4672, 0.313, 0.4672, 0.3087, 0.4665, 0.3087, 0.4941, 0.3085, 0.4923, 0.3085, 0.4923, 0.3141, 0.4941, 0.3141, 0.4847, 0.313, 0.4856, 0.313, 0.4856, 0.3088, 0.4847, 0.3088, 0.426, 0.3088, 0.4241, 0.3088, 0.4241, 0.313, 0.426, 0.313, 0.4977, 0.313, 0.499, 0.313, 0.499, 0.3088, 0.4977, 0.3088, 0.4398, 0.3088, 0.4375, 0.3088, 0.4375, 0.313, 0.4398, 0.313, 0.5033, 0.3093, 0.5002, 0.3093, 0.5002, 0.3135, 0.5033, 0.3135, 0.4255, 0.3082, 0.4238, 0.3082, 0.4238, 0.3124, 0.4255, 0.3124, 0.4874, 0.3093, 0.4868, 0.3093, 0.4868, 0.3135, 0.4874, 0.3135, 0.4696, 0.3083, 0.4683, 0.3083, 0.4683, 0.3125, 0.4696, 0.3125, 0.4431, 0.3084, 0.4372, 0.3084, 0.4372, 0.314, 0.4431, 0.314, 0.471, 0.3083, 0.4696, 0.3083, 0.4696, 0.3125, 0.471, 0.3125, 0.4985, 0.3085, 0.4968, 0.3085, 0.4968, 0.3141, 0.4985, 0.3141, 0.4254, 0.3091, 0.4229, 0.3091, 0.4229, 0.3134, 0.4254, 0.3134, 0.4494, 0.3084, 0.4451, 0.3084, 0.4451, 0.3126, 0.4494, 0.3126, 0.4528, 0.3092, 0.4507, 0.3092, 0.4506, 0.3134, 0.4527, 0.3134, 0.452, 0.3084, 0.4494, 0.3084, 0.4494, 0.3126, 0.452, 0.3127, 0.4763, 0.3092, 0.4756, 0.3092, 0.4756, 0.3135, 0.4763, 0.3135, 0.4554, 0.3084, 0.4549, 0.3084, 0.4549, 0.3127, 0.4553, 0.3127])
me_garden_bench_01_001.materials.append(mat_bench_col_01)
me_garden_bench_01_001.materials.append(mat_material)
me_garden_bench_01_001.update()

# ---- objects
ob_empty = bpy.data.objects.new('Empty', img_a_garden_bench_with_different_wood_legs_and_metal_seats_in_7e47)
ob_empty_001 = bpy.data.objects.new('Empty.001', None)
ob_hito_size = bpy.data.objects.new('hito_size', me_plane_058)
ob_garden_bench = bpy.data.objects.new('garden_bench', me_garden_bench_01_001)

# ---- transforms, parenting, visibility, modifiers, constraints
ob_empty.location = (1.952, 1.569, -0.01758)
ob_empty.rotation_euler = (1.571, 0.0, 4.712)
ob_empty.scale = (0.9148, 0.9148, 0.9148)
ob_empty.empty_display_type = 'IMAGE'
ob_empty.empty_display_size = 5.0
ob_empty.show_all_edges = True
ob_empty_001.location = (0.0, 0.0, 0.0)
ob_empty_001.rotation_euler = (0.0, -0.0, 0.5236)
ob_hito_size.location = (0.0, 0.0, 0.0)
ob_hito_size.hide_select = True
_m = ob_hito_size.modifiers.new('Mirror', 'MIRROR')
_m.use_clip = True
ob_garden_bench.location = (0.0, 0.0, 0.0)
ob_garden_bench.rotation_mode = 'QUATERNION'
ob_garden_bench.rotation_quaternion = (1.0, 0.0, 0.0, 0.0)
ob_garden_bench.show_all_edges = True
_m = ob_garden_bench.modifiers.new('Array', 'ARRAY')
_m.count = 12
_m.use_relative_offset = False
_m.use_object_offset = True
_m.offset_object = ob_empty_001
_m = ob_garden_bench.modifiers.new('Auto Smooth', 'NODES')
_m.node_group = ng_auto_smooth
_gi = [s.identifier for s in ng_auto_smooth.interface.items_tree if s.item_type == 'SOCKET' and s.in_out == 'INPUT']
_m[_gi[1]] = 1.5  # Angle

# ---- collection membership
scene.collection.objects.link(ob_empty)
scene.collection.objects.link(ob_empty_001)
col_souko.objects.link(ob_hito_size)
col_bench.objects.link(ob_garden_bench)

# ---- scene / render settings (as saved in the file)
scene.frame_start = 1; scene.frame_end = 250; scene.frame_set(1)
scene.render.engine = 'BLENDER_EEVEE_NEXT'
scene.render.image_settings.color_mode = 'RGB'
scene.render.fps = 30
scene.cycles.use_denoising = False
scene.cycles.sampling_pattern = 'TABULATED_SOBOL'
scene.view_settings.view_transform = 'Filmic'
bpy.context.view_layer.update()

# ---- added for rendering (the .blend has no active camera and no usable light): camera, sun
cam_auto = bpy.data.cameras.new('AutoCamera')
cam_auto.lens = 50.0
cam_auto.sensor_width = 36.0
cam_auto.clip_end = 1000.0
ob_auto_camera = bpy.data.objects.new('AutoCamera', cam_auto)
scene.collection.objects.link(ob_auto_camera)
ob_auto_camera.location = (21.2056, -25.4467, 17.8312)
ob_auto_camera.rotation_euler = (1.09748, -7.21219e-08, 0.694738)
scene.camera = ob_auto_camera
light_auto_sun = bpy.data.lights.new('AutoSun', 'SUN')
light_auto_sun.energy = 3.0
light_auto_sun.angle = 0.0523599
ob_auto_sun = bpy.data.objects.new('AutoSun', light_auto_sun)
scene.collection.objects.link(ob_auto_sun)
ob_auto_sun.rotation_euler = (0.872665, 0.174533, 0.523599)
bpy.context.view_layer.update()
